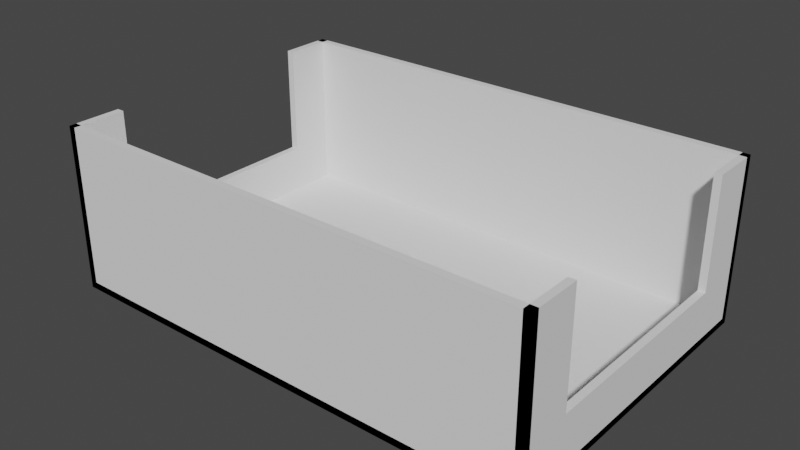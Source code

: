 # Source: tray-branded.blend  (saved by Blender 2.83.19; exported with 4.5.12 LTS)
import bpy
from mathutils import Matrix  # noqa: F401  (used for matrix-valued properties, if any)

bpy.ops.wm.read_factory_settings(use_empty=True)
scene = bpy.context.scene
scene.name = 'Scene'

# ---- collections
col_collection = bpy.data.collections.new('Collection'); scene.collection.children.link(col_collection)

# ---- world
world_world = bpy.data.worlds.new('World'); scene.world = world_world
world_world.use_nodes = True; world_world.node_tree.nodes.clear()
_N = world_world.node_tree.nodes; _L = world_world.node_tree.links
n0 = _N.new('ShaderNodeOutputWorld'); n0.name = 'World Output'; n0.location = (300, 300)
n1 = _N.new('ShaderNodeBackground'); n1.name = 'Background'; n1.location = (10, 300)
n1.inputs[0].default_value = (0.05088, 0.05088, 0.05088, 1.0)
_L.new(n1.outputs[0], n0.inputs[0])
n0.is_active_output = True
world_world.color = (0.05088, 0.05088, 0.05088)
world_world.use_sun_shadow = False
world_world.sun_shadow_jitter_overblur = 0.0

# ---- meshes
me_cylinder_010 = bpy.data.meshes.new('Cylinder.010')
me_cylinder_010.from_pydata([(0.0, 1000.0, -1000.0), (0.0, 1000.0, 1000.0), (195.1, 980.8, -1000.0), (195.1, 980.8, 1000.0), (382.7, 923.9, -1000.0), (382.7, 923.9, 1000.0), (555.6, 831.5, -1000.0), (555.6, 831.5, 1000.0), (707.1, 707.1, -1000.0), (707.1, 707.1, 1000.0), (831.5, 555.6, -1000.0), (831.5, 555.6, 1000.0), (923.9, 382.7, -1000.0), (923.9, 382.7, 1000.0), (980.8, 195.1, -1000.0), (980.8, 195.1, 1000.0), (1000.0, 7.55e-05, -1000.0), (1000.0, 7.55e-05, 1000.0), (980.8, -195.1, -1000.0), (980.8, -195.1, 1000.0), (923.9, -382.7, -1000.0), (923.9, -382.7, 1000.0), (831.5, -555.6, -1000.0), (831.5, -555.6, 1000.0), (707.1, -707.1, -1000.0), (707.1, -707.1, 1000.0), (555.6, -831.5, -1000.0), (555.6, -831.5, 1000.0), (382.7, -923.9, -1000.0), (382.7, -923.9, 1000.0), (195.1, -980.8, -1000.0), (195.1, -980.8, 1000.0), (-0.0003258, -1000.0, -1000.0), (-0.0003258, -1000.0, 1000.0), (-195.1, -980.8, -1000.0), (-195.1, -980.8, 1000.0), (-382.7, -923.9, -1000.0), (-382.7, -923.9, 1000.0), (-555.6, -831.5, -1000.0), (-555.6, -831.5, 1000.0), (-707.1, -707.1, -1000.0), (-707.1, -707.1, 1000.0), (-831.5, -555.6, -1000.0), (-831.5, -555.6, 1000.0), (-923.9, -382.7, -1000.0), (-923.9, -382.7, 1000.0), (-980.8, -195.1, -1000.0), (-980.8, -195.1, 1000.0), (-1000.0, 0.0009656, -1000.0), (-1000.0, 0.0009656, 1000.0), (-980.8, 195.1, -1000.0), (-980.8, 195.1, 1000.0), (-923.9, 382.7, -1000.0), (-923.9, 382.7, 1000.0), (-831.5, 555.6, -1000.0), (-831.5, 555.6, 1000.0), (-707.1, 707.1, -1000.0), (-707.1, 707.1, 1000.0), (-555.6, 831.5, -1000.0), (-555.6, 831.5, 1000.0), (-382.7, 923.9, -1000.0), (-382.7, 923.9, 1000.0), (-195.1, 980.8, -1000.0), (-195.1, 980.8, 1000.0), (-7840.0, -6120.0, -5000.0), (-7840.0, -6120.0, 8.5e+04), (-7840.0, 1.168e+04, -5000.0), (-7840.0, 1.168e+04, 8.5e+04), (-7440.0, -6120.0, -5000.0), (-7440.0, -6120.0, 8.5e+04), (-7440.0, 1.168e+04, -5000.0), (-7440.0, 1.168e+04, 8.5e+04), (-7840.0, -6120.0, -5000.0), (-7840.0, -6120.0, -1000.0), (-7840.0, 1.168e+04, -5000.0), (-7840.0, 1.168e+04, -1000.0), (1.896e+04, -6120.0, -5000.0), (1.896e+04, -6120.0, -1000.0), (1.896e+04, 1.168e+04, -5000.0), (1.896e+04, 1.168e+04, -1000.0), (-7840.0, -6120.0, -5000.0), (-7840.0, -6120.0, 8.5e+04), (-7840.0, -5720.0, -5000.0), (-7840.0, -5720.0, 8.5e+04), (1.896e+04, -6120.0, -5000.0), (1.896e+04, -6120.0, 8.5e+04), (1.896e+04, -5720.0, -5000.0), (1.896e+04, -5720.0, 8.5e+04), (-7840.0, 1.128e+04, -5000.0), (-7840.0, 1.128e+04, 8.5e+04), (-7840.0, 1.168e+04, -5000.0), (-7840.0, 1.168e+04, 8.5e+04), (1.896e+04, 1.128e+04, -5000.0), (1.896e+04, 1.128e+04, 8.5e+04), (1.896e+04, 1.168e+04, -5000.0), (1.896e+04, 1.168e+04, 8.5e+04), (1.856e+04, -6120.0, -5000.0), (1.856e+04, -6120.0, 8.5e+04), (1.856e+04, 1.168e+04, -5000.0), (1.856e+04, 1.168e+04, 8.5e+04), (1.896e+04, -6120.0, -5000.0), (1.896e+04, -6120.0, 8.5e+04), (1.896e+04, 1.168e+04, -5000.0), (1.896e+04, 1.168e+04, 8.5e+04), (1.896e+04, -3220.0, 8.5e+04), (1.856e+04, -3220.0, 8.5e+04), (1.896e+04, -3220.0, 2.5e+04), (1.856e+04, -3220.0, 2.5e+04), (-7440.0, -3220.0, 2.5e+04), (-7840.0, -3220.0, 2.5e+04), (1.896e+04, 8780.0, 8.5e+04), (1.856e+04, 8780.0, 8.5e+04), (1.896e+04, 8780.0, 2.5e+04), (1.856e+04, 8780.0, 2.5e+04), (-7840.0, 8780.0, 8.5e+04), (-7440.0, 8780.0, 8.5e+04), (-7440.0, 8780.0, 2.5e+04), (-7840.0, 8780.0, 2.5e+04), (-7840.0, -3220.0, 8.5e+04), (-7440.0, -3220.0, 8.5e+04), (5560.0, 3780.0, -1000.0), (5560.0, 3780.0, 1000.0), (5755.0, 3761.0, -1000.0), (5755.0, 3761.0, 1000.0), (5943.0, 3704.0, -1000.0), (5943.0, 3704.0, 1000.0), (6116.0, 3611.0, -1000.0), (6116.0, 3611.0, 1000.0), (6267.0, 3487.0, -1000.0), (6267.0, 3487.0, 1000.0), (6391.0, 3336.0, -1000.0), (6391.0, 3336.0, 1000.0), (6484.0, 3163.0, -1000.0), (6484.0, 3163.0, 1000.0), (6541.0, 2975.0, -1000.0), (6541.0, 2975.0, 1000.0), (6560.0, 2780.0, -1000.0), (6560.0, 2780.0, 1000.0), (6541.0, 2585.0, -1000.0), (6541.0, 2585.0, 1000.0), (6484.0, 2397.0, -1000.0), (6484.0, 2397.0, 1000.0), (6391.0, 2224.0, -1000.0), (6391.0, 2224.0, 1000.0), (6267.0, 2073.0, -1000.0), (6267.0, 2073.0, 1000.0), (6116.0, 1949.0, -1000.0), (6116.0, 1949.0, 1000.0), (5943.0, 1856.0, -1000.0), (5943.0, 1856.0, 1000.0), (5755.0, 1799.0, -1000.0), (5755.0, 1799.0, 1000.0), (5560.0, 1780.0, -1000.0), (5560.0, 1780.0, 1000.0), (5365.0, 1799.0, -1000.0), (5365.0, 1799.0, 1000.0), (5177.0, 1856.0, -1000.0), (5177.0, 1856.0, 1000.0), (5004.0, 1949.0, -1000.0), (5004.0, 1949.0, 1000.0), (4853.0, 2073.0, -1000.0), (4853.0, 2073.0, 1000.0), (4729.0, 2224.0, -1000.0), (4729.0, 2224.0, 1000.0), (4636.0, 2397.0, -1000.0), (4636.0, 2397.0, 1000.0), (4579.0, 2585.0, -1000.0), (4579.0, 2585.0, 1000.0), (4560.0, 2780.0, -1000.0), (4560.0, 2780.0, 1000.0), (4579.0, 2975.0, -1000.0), (4579.0, 2975.0, 1000.0), (4636.0, 3163.0, -1000.0), (4636.0, 3163.0, 1000.0), (4729.0, 3336.0, -1000.0), (4729.0, 3336.0, 1000.0), (4853.0, 3487.0, -1000.0), (4853.0, 3487.0, 1000.0), (5004.0, 3611.0, -1000.0), (5004.0, 3611.0, 1000.0), (5177.0, 3704.0, -1000.0), (5177.0, 3704.0, 1000.0), (5365.0, 3761.0, -1000.0), (5365.0, 3761.0, 1000.0), (5560.0, 6560.0, -1000.0), (5560.0, 6560.0, 1000.0), (5755.0, 6541.0, -1000.0), (5755.0, 6541.0, 1000.0), (5943.0, 6484.0, -1000.0), (5943.0, 6484.0, 1000.0), (6116.0, 6391.0, -1000.0), (6116.0, 6391.0, 1000.0), (6267.0, 6267.0, -1000.0), (6267.0, 6267.0, 1000.0), (6391.0, 6116.0, -1000.0), (6391.0, 6116.0, 1000.0), (6484.0, 5943.0, -1000.0), (6484.0, 5943.0, 1000.0), (6541.0, 5755.0, -1000.0), (6541.0, 5755.0, 1000.0), (6560.0, 5560.0, -1000.0), (6560.0, 5560.0, 1000.0), (6541.0, 5365.0, -1000.0), (6541.0, 5365.0, 1000.0), (6484.0, 5177.0, -1000.0), (6484.0, 5177.0, 1000.0), (6391.0, 5004.0, -1000.0), (6391.0, 5004.0, 1000.0), (6267.0, 4853.0, -1000.0), (6267.0, 4853.0, 1000.0), (6116.0, 4729.0, -1000.0), (6116.0, 4729.0, 1000.0), (5943.0, 4636.0, -1000.0), (5943.0, 4636.0, 1000.0), (5755.0, 4579.0, -1000.0), (5755.0, 4579.0, 1000.0), (5560.0, 4560.0, -1000.0), (5560.0, 4560.0, 1000.0), (5365.0, 4579.0, -1000.0), (5365.0, 4579.0, 1000.0), (5177.0, 4636.0, -1000.0), (5177.0, 4636.0, 1000.0), (5004.0, 4729.0, -1000.0), (5004.0, 4729.0, 1000.0), (4853.0, 4853.0, -1000.0), (4853.0, 4853.0, 1000.0), (4729.0, 5004.0, -1000.0), (4729.0, 5004.0, 1000.0), (4636.0, 5177.0, -1000.0), (4636.0, 5177.0, 1000.0), (4579.0, 5365.0, -1000.0), (4579.0, 5365.0, 1000.0), (4560.0, 5560.0, -1000.0), (4560.0, 5560.0, 1000.0), (4579.0, 5755.0, -1000.0), (4579.0, 5755.0, 1000.0), (4636.0, 5943.0, -1000.0), (4636.0, 5943.0, 1000.0), (4729.0, 6116.0, -1000.0), (4729.0, 6116.0, 1000.0), (4853.0, 6267.0, -1000.0), (4853.0, 6267.0, 1000.0), (5004.0, 6391.0, -1000.0), (5004.0, 6391.0, 1000.0), (5177.0, 6484.0, -1000.0), (5177.0, 6484.0, 1000.0), (5365.0, 6541.0, -1000.0), (5365.0, 6541.0, 1000.0), (5560.0, 1000.0, -1000.0), (5560.0, 1000.0, 1000.0), (5755.0, 980.8, -1000.0), (5755.0, 980.8, 1000.0), (5943.0, 923.9, -1000.0), (5943.0, 923.9, 1000.0), (6116.0, 831.5, -1000.0), (6116.0, 831.5, 1000.0), (6267.0, 707.1, -1000.0), (6267.0, 707.1, 1000.0), (6391.0, 555.6, -1000.0), (6391.0, 555.6, 1000.0), (6484.0, 382.7, -1000.0), (6484.0, 382.7, 1000.0), (6541.0, 195.1, -1000.0), (6541.0, 195.1, 1000.0), (6560.0, 7.55e-05, -1000.0), (6560.0, 7.55e-05, 1000.0), (6541.0, -195.1, -1000.0), (6541.0, -195.1, 1000.0), (6484.0, -382.7, -1000.0), (6484.0, -382.7, 1000.0), (6391.0, -555.6, -1000.0), (6391.0, -555.6, 1000.0), (6267.0, -707.1, -1000.0), (6267.0, -707.1, 1000.0), (6116.0, -831.5, -1000.0), (6116.0, -831.5, 1000.0), (5943.0, -923.9, -1000.0), (5943.0, -923.9, 1000.0), (5755.0, -980.8, -1000.0), (5755.0, -980.8, 1000.0), (5560.0, -1000.0, -1000.0), (5560.0, -1000.0, 1000.0), (5365.0, -980.8, -1000.0), (5365.0, -980.8, 1000.0), (5177.0, -923.9, -1000.0), (5177.0, -923.9, 1000.0), (5004.0, -831.5, -1000.0), (5004.0, -831.5, 1000.0), (4853.0, -707.1, -1000.0), (4853.0, -707.1, 1000.0), (4729.0, -555.6, -1000.0), (4729.0, -555.6, 1000.0), (4636.0, -382.7, -1000.0), (4636.0, -382.7, 1000.0), (4579.0, -195.1, -1000.0), (4579.0, -195.1, 1000.0), (4560.0, 0.0009656, -1000.0), (4560.0, 0.0009656, 1000.0), (4579.0, 195.1, -1000.0), (4579.0, 195.1, 1000.0), (4636.0, 382.7, -1000.0), (4636.0, 382.7, 1000.0), (4729.0, 555.6, -1000.0), (4729.0, 555.6, 1000.0), (4853.0, 707.1, -1000.0), (4853.0, 707.1, 1000.0), (5004.0, 831.5, -1000.0), (5004.0, 831.5, 1000.0), (5177.0, 923.9, -1000.0), (5177.0, 923.9, 1000.0), (5365.0, 980.8, -1000.0), (5365.0, 980.8, 1000.0), (8340.0, 1000.0, -1000.0), (8340.0, 1000.0, 1000.0), (8535.0, 980.8, -1000.0), (8535.0, 980.8, 1000.0), (8723.0, 923.9, -1000.0), (8723.0, 923.9, 1000.0), (8896.0, 831.5, -1000.0), (8896.0, 831.5, 1000.0), (9047.0, 707.1, -1000.0), (9047.0, 707.1, 1000.0), (9171.0, 555.6, -1000.0), (9171.0, 555.6, 1000.0), (9264.0, 382.7, -1000.0), (9264.0, 382.7, 1000.0), (9321.0, 195.1, -1000.0), (9321.0, 195.1, 1000.0), (9340.0, 7.55e-05, -1000.0), (9340.0, 7.55e-05, 1000.0), (9321.0, -195.1, -1000.0), (9321.0, -195.1, 1000.0), (9264.0, -382.7, -1000.0), (9264.0, -382.7, 1000.0), (9171.0, -555.6, -1000.0), (9171.0, -555.6, 1000.0), (9047.0, -707.1, -1000.0), (9047.0, -707.1, 1000.0), (8896.0, -831.5, -1000.0), (8896.0, -831.5, 1000.0), (8723.0, -923.9, -1000.0), (8723.0, -923.9, 1000.0), (8535.0, -980.8, -1000.0), (8535.0, -980.8, 1000.0), (8340.0, -1000.0, -1000.0), (8340.0, -1000.0, 1000.0), (8145.0, -980.8, -1000.0), (8145.0, -980.8, 1000.0), (7957.0, -923.9, -1000.0), (7957.0, -923.9, 1000.0), (7784.0, -831.5, -1000.0), (7784.0, -831.5, 1000.0), (7633.0, -707.1, -1000.0), (7633.0, -707.1, 1000.0), (7509.0, -555.6, -1000.0), (7509.0, -555.6, 1000.0), (7416.0, -382.7, -1000.0), (7416.0, -382.7, 1000.0), (7359.0, -195.1, -1000.0), (7359.0, -195.1, 1000.0), (7340.0, 0.0009656, -1000.0), (7340.0, 0.0009656, 1000.0), (7359.0, 195.1, -1000.0), (7359.0, 195.1, 1000.0), (7416.0, 382.7, -1000.0), (7416.0, 382.7, 1000.0), (7509.0, 555.6, -1000.0), (7509.0, 555.6, 1000.0), (7633.0, 707.1, -1000.0), (7633.0, 707.1, 1000.0), (7784.0, 831.5, -1000.0), (7784.0, 831.5, 1000.0), (7957.0, 923.9, -1000.0), (7957.0, 923.9, 1000.0), (8145.0, 980.8, -1000.0), (8145.0, 980.8, 1000.0), (1.112e+04, 1000.0, -1000.0), (1.112e+04, 1000.0, 1000.0), (1.132e+04, 980.8, -1000.0), (1.132e+04, 980.8, 1000.0), (1.15e+04, 923.9, -1000.0), (1.15e+04, 923.9, 1000.0), (1.168e+04, 831.5, -1000.0), (1.168e+04, 831.5, 1000.0), (1.183e+04, 707.1, -1000.0), (1.183e+04, 707.1, 1000.0), (1.195e+04, 555.6, -1000.0), (1.195e+04, 555.6, 1000.0), (1.204e+04, 382.7, -1000.0), (1.204e+04, 382.7, 1000.0), (1.21e+04, 195.1, -1000.0), (1.21e+04, 195.1, 1000.0), (1.212e+04, 7.55e-05, -1000.0), (1.212e+04, 7.55e-05, 1000.0), (1.21e+04, -195.1, -1000.0), (1.21e+04, -195.1, 1000.0), (1.204e+04, -382.7, -1000.0), (1.204e+04, -382.7, 1000.0), (1.195e+04, -555.6, -1000.0), (1.195e+04, -555.6, 1000.0), (1.183e+04, -707.1, -1000.0), (1.183e+04, -707.1, 1000.0), (1.168e+04, -831.5, -1000.0), (1.168e+04, -831.5, 1000.0), (1.15e+04, -923.9, -1000.0), (1.15e+04, -923.9, 1000.0), (1.132e+04, -980.8, -1000.0), (1.132e+04, -980.8, 1000.0), (1.112e+04, -1000.0, -1000.0), (1.112e+04, -1000.0, 1000.0), (1.092e+04, -980.8, -1000.0), (1.092e+04, -980.8, 1000.0), (1.074e+04, -923.9, -1000.0), (1.074e+04, -923.9, 1000.0), (1.056e+04, -831.5, -1000.0), (1.056e+04, -831.5, 1000.0), (1.041e+04, -707.1, -1000.0), (1.041e+04, -707.1, 1000.0), (1.029e+04, -555.6, -1000.0), (1.029e+04, -555.6, 1000.0), (1.02e+04, -382.7, -1000.0), (1.02e+04, -382.7, 1000.0), (1.014e+04, -195.1, -1000.0), (1.014e+04, -195.1, 1000.0), (1.012e+04, 0.0009656, -1000.0), (1.012e+04, 0.0009656, 1000.0), (1.014e+04, 195.1, -1000.0), (1.014e+04, 195.1, 1000.0), (1.02e+04, 382.7, -1000.0), (1.02e+04, 382.7, 1000.0), (1.029e+04, 555.6, -1000.0), (1.029e+04, 555.6, 1000.0), (1.041e+04, 707.1, -1000.0), (1.041e+04, 707.1, 1000.0), (1.056e+04, 831.5, -1000.0), (1.056e+04, 831.5, 1000.0), (1.074e+04, 923.9, -1000.0), (1.074e+04, 923.9, 1000.0), (1.092e+04, 980.8, -1000.0), (1.092e+04, 980.8, 1000.0), (1.112e+04, 3780.0, -1000.0), (1.112e+04, 3780.0, 1000.0), (1.132e+04, 3761.0, -1000.0), (1.132e+04, 3761.0, 1000.0), (1.15e+04, 3704.0, -1000.0), (1.15e+04, 3704.0, 1000.0), (1.168e+04, 3611.0, -1000.0), (1.168e+04, 3611.0, 1000.0), (1.183e+04, 3487.0, -1000.0), (1.183e+04, 3487.0, 1000.0), (1.195e+04, 3336.0, -1000.0), (1.195e+04, 3336.0, 1000.0), (1.204e+04, 3163.0, -1000.0), (1.204e+04, 3163.0, 1000.0), (1.21e+04, 2975.0, -1000.0), (1.21e+04, 2975.0, 1000.0), (1.212e+04, 2780.0, -1000.0), (1.212e+04, 2780.0, 1000.0), (1.21e+04, 2585.0, -1000.0), (1.21e+04, 2585.0, 1000.0), (1.204e+04, 2397.0, -1000.0), (1.204e+04, 2397.0, 1000.0), (1.195e+04, 2224.0, -1000.0), (1.195e+04, 2224.0, 1000.0), (1.183e+04, 2073.0, -1000.0), (1.183e+04, 2073.0, 1000.0), (1.168e+04, 1949.0, -1000.0), (1.168e+04, 1949.0, 1000.0), (1.15e+04, 1856.0, -1000.0), (1.15e+04, 1856.0, 1000.0), (1.132e+04, 1799.0, -1000.0), (1.132e+04, 1799.0, 1000.0), (1.112e+04, 1780.0, -1000.0), (1.112e+04, 1780.0, 1000.0), (1.092e+04, 1799.0, -1000.0), (1.092e+04, 1799.0, 1000.0), (1.074e+04, 1856.0, -1000.0), (1.074e+04, 1856.0, 1000.0), (1.056e+04, 1949.0, -1000.0), (1.056e+04, 1949.0, 1000.0), (1.041e+04, 2073.0, -1000.0), (1.041e+04, 2073.0, 1000.0), (1.029e+04, 2224.0, -1000.0), (1.029e+04, 2224.0, 1000.0), (1.02e+04, 2397.0, -1000.0), (1.02e+04, 2397.0, 1000.0), (1.014e+04, 2585.0, -1000.0), (1.014e+04, 2585.0, 1000.0), (1.012e+04, 2780.0, -1000.0), (1.012e+04, 2780.0, 1000.0), (1.014e+04, 2975.0, -1000.0), (1.014e+04, 2975.0, 1000.0), (1.02e+04, 3163.0, -1000.0), (1.02e+04, 3163.0, 1000.0), (1.029e+04, 3336.0, -1000.0), (1.029e+04, 3336.0, 1000.0), (1.041e+04, 3487.0, -1000.0), (1.041e+04, 3487.0, 1000.0), (1.056e+04, 3611.0, -1000.0), (1.056e+04, 3611.0, 1000.0), (1.074e+04, 3704.0, -1000.0), (1.074e+04, 3704.0, 1000.0), (1.092e+04, 3761.0, -1000.0), (1.092e+04, 3761.0, 1000.0), (1.112e+04, 6560.0, -1000.0), (1.112e+04, 6560.0, 1000.0), (1.132e+04, 6541.0, -1000.0), (1.132e+04, 6541.0, 1000.0), (1.15e+04, 6484.0, -1000.0), (1.15e+04, 6484.0, 1000.0), (1.168e+04, 6391.0, -1000.0), (1.168e+04, 6391.0, 1000.0), (1.183e+04, 6267.0, -1000.0), (1.183e+04, 6267.0, 1000.0), (1.195e+04, 6116.0, -1000.0), (1.195e+04, 6116.0, 1000.0), (1.204e+04, 5943.0, -1000.0), (1.204e+04, 5943.0, 1000.0), (1.21e+04, 5755.0, -1000.0), (1.21e+04, 5755.0, 1000.0), (1.212e+04, 5560.0, -1000.0), (1.212e+04, 5560.0, 1000.0), (1.21e+04, 5365.0, -1000.0), (1.21e+04, 5365.0, 1000.0), (1.204e+04, 5177.0, -1000.0), (1.204e+04, 5177.0, 1000.0), (1.195e+04, 5004.0, -1000.0), (1.195e+04, 5004.0, 1000.0), (1.183e+04, 4853.0, -1000.0), (1.183e+04, 4853.0, 1000.0), (1.168e+04, 4729.0, -1000.0), (1.168e+04, 4729.0, 1000.0), (1.15e+04, 4636.0, -1000.0), (1.15e+04, 4636.0, 1000.0), (1.132e+04, 4579.0, -1000.0), (1.132e+04, 4579.0, 1000.0), (1.112e+04, 4560.0, -1000.0), (1.112e+04, 4560.0, 1000.0), (1.092e+04, 4579.0, -1000.0), (1.092e+04, 4579.0, 1000.0), (1.074e+04, 4636.0, -1000.0), (1.074e+04, 4636.0, 1000.0), (1.056e+04, 4729.0, -1000.0), (1.056e+04, 4729.0, 1000.0), (1.041e+04, 4853.0, -1000.0), (1.041e+04, 4853.0, 1000.0), (1.029e+04, 5004.0, -1000.0), (1.029e+04, 5004.0, 1000.0), (1.02e+04, 5177.0, -1000.0), (1.02e+04, 5177.0, 1000.0), (1.014e+04, 5365.0, -1000.0), (1.014e+04, 5365.0, 1000.0), (1.012e+04, 5560.0, -1000.0), (1.012e+04, 5560.0, 1000.0), (1.014e+04, 5755.0, -1000.0), (1.014e+04, 5755.0, 1000.0), (1.02e+04, 5943.0, -1000.0), (1.02e+04, 5943.0, 1000.0), (1.029e+04, 6116.0, -1000.0), (1.029e+04, 6116.0, 1000.0), (1.041e+04, 6267.0, -1000.0), (1.041e+04, 6267.0, 1000.0), (1.056e+04, 6391.0, -1000.0), (1.056e+04, 6391.0, 1000.0), (1.074e+04, 6484.0, -1000.0), (1.074e+04, 6484.0, 1000.0), (1.092e+04, 6541.0, -1000.0), (1.092e+04, 6541.0, 1000.0), (2780.0, 6560.0, -1000.0), (2780.0, 6560.0, 1000.0), (2975.0, 6541.0, -1000.0), (2975.0, 6541.0, 1000.0), (3163.0, 6484.0, -1000.0), (3163.0, 6484.0, 1000.0), (3336.0, 6391.0, -1000.0), (3336.0, 6391.0, 1000.0), (3487.0, 6267.0, -1000.0), (3487.0, 6267.0, 1000.0), (3611.0, 6116.0, -1000.0), (3611.0, 6116.0, 1000.0), (3704.0, 5943.0, -1000.0), (3704.0, 5943.0, 1000.0), (3761.0, 5755.0, -1000.0), (3761.0, 5755.0, 1000.0), (3780.0, 5560.0, -1000.0), (3780.0, 5560.0, 1000.0), (3761.0, 5365.0, -1000.0), (3761.0, 5365.0, 1000.0), (3704.0, 5177.0, -1000.0), (3704.0, 5177.0, 1000.0), (3611.0, 5004.0, -1000.0), (3611.0, 5004.0, 1000.0), (3487.0, 4853.0, -1000.0), (3487.0, 4853.0, 1000.0), (3336.0, 4729.0, -1000.0), (3336.0, 4729.0, 1000.0), (3163.0, 4636.0, -1000.0), (3163.0, 4636.0, 1000.0), (2975.0, 4579.0, -1000.0), (2975.0, 4579.0, 1000.0), (2780.0, 4560.0, -1000.0), (2780.0, 4560.0, 1000.0), (2585.0, 4579.0, -1000.0), (2585.0, 4579.0, 1000.0), (2397.0, 4636.0, -1000.0), (2397.0, 4636.0, 1000.0), (2224.0, 4729.0, -1000.0), (2224.0, 4729.0, 1000.0), (2073.0, 4853.0, -1000.0), (2073.0, 4853.0, 1000.0), (1949.0, 5004.0, -1000.0), (1949.0, 5004.0, 1000.0), (1856.0, 5177.0, -1000.0), (1856.0, 5177.0, 1000.0), (1799.0, 5365.0, -1000.0), (1799.0, 5365.0, 1000.0), (1780.0, 5560.0, -1000.0), (1780.0, 5560.0, 1000.0), (1799.0, 5755.0, -1000.0), (1799.0, 5755.0, 1000.0), (1856.0, 5943.0, -1000.0), (1856.0, 5943.0, 1000.0), (1949.0, 6116.0, -1000.0), (1949.0, 6116.0, 1000.0), (2073.0, 6267.0, -1000.0), (2073.0, 6267.0, 1000.0), (2224.0, 6391.0, -1000.0), (2224.0, 6391.0, 1000.0), (2397.0, 6484.0, -1000.0), (2397.0, 6484.0, 1000.0), (2585.0, 6541.0, -1000.0), (2585.0, 6541.0, 1000.0), (0.0, 6560.0, -1000.0), (0.0, 6560.0, 1000.0), (195.1, 6541.0, -1000.0), (195.1, 6541.0, 1000.0), (382.7, 6484.0, -1000.0), (382.7, 6484.0, 1000.0), (555.6, 6391.0, -1000.0), (555.6, 6391.0, 1000.0), (707.1, 6267.0, -1000.0), (707.1, 6267.0, 1000.0), (831.5, 6116.0, -1000.0), (831.5, 6116.0, 1000.0), (923.9, 5943.0, -1000.0), (923.9, 5943.0, 1000.0), (980.8, 5755.0, -1000.0), (980.8, 5755.0, 1000.0), (1000.0, 5560.0, -1000.0), (1000.0, 5560.0, 1000.0), (980.8, 5365.0, -1000.0), (980.8, 5365.0, 1000.0), (923.9, 5177.0, -1000.0), (923.9, 5177.0, 1000.0), (831.5, 5004.0, -1000.0), (831.5, 5004.0, 1000.0), (707.1, 4853.0, -1000.0), (707.1, 4853.0, 1000.0), (555.6, 4729.0, -1000.0), (555.6, 4729.0, 1000.0), (382.7, 4636.0, -1000.0), (382.7, 4636.0, 1000.0), (195.1, 4579.0, -1000.0), (195.1, 4579.0, 1000.0), (-0.0003258, 4560.0, -1000.0), (-0.0003258, 4560.0, 1000.0), (-195.1, 4579.0, -1000.0), (-195.1, 4579.0, 1000.0), (-382.7, 4636.0, -1000.0), (-382.7, 4636.0, 1000.0), (-555.6, 4729.0, -1000.0), (-555.6, 4729.0, 1000.0), (-707.1, 4853.0, -1000.0), (-707.1, 4853.0, 1000.0), (-831.5, 5004.0, -1000.0), (-831.5, 5004.0, 1000.0), (-923.9, 5177.0, -1000.0), (-923.9, 5177.0, 1000.0), (-980.8, 5365.0, -1000.0), (-980.8, 5365.0, 1000.0), (-1000.0, 5560.0, -1000.0), (-1000.0, 5560.0, 1000.0), (-980.8, 5755.0, -1000.0), (-980.8, 5755.0, 1000.0), (-923.9, 5943.0, -1000.0), (-923.9, 5943.0, 1000.0), (-831.5, 6116.0, -1000.0), (-831.5, 6116.0, 1000.0), (-707.1, 6267.0, -1000.0), (-707.1, 6267.0, 1000.0), (-555.6, 6391.0, -1000.0), (-555.6, 6391.0, 1000.0), (-382.7, 6484.0, -1000.0), (-382.7, 6484.0, 1000.0), (-195.1, 6541.0, -1000.0), (-195.1, 6541.0, 1000.0), (0.0, 3780.0, -1000.0), (0.0, 3780.0, 1000.0), (195.1, 3761.0, -1000.0), (195.1, 3761.0, 1000.0), (382.7, 3704.0, -1000.0), (382.7, 3704.0, 1000.0), (555.6, 3611.0, -1000.0), (555.6, 3611.0, 1000.0), (707.1, 3487.0, -1000.0), (707.1, 3487.0, 1000.0), (831.5, 3336.0, -1000.0), (831.5, 3336.0, 1000.0), (923.9, 3163.0, -1000.0), (923.9, 3163.0, 1000.0), (980.8, 2975.0, -1000.0), (980.8, 2975.0, 1000.0), (1000.0, 2780.0, -1000.0), (1000.0, 2780.0, 1000.0), (980.8, 2585.0, -1000.0), (980.8, 2585.0, 1000.0), (923.9, 2397.0, -1000.0), (923.9, 2397.0, 1000.0), (831.5, 2224.0, -1000.0), (831.5, 2224.0, 1000.0), (707.1, 2073.0, -1000.0), (707.1, 2073.0, 1000.0), (555.6, 1949.0, -1000.0), (555.6, 1949.0, 1000.0), (382.7, 1856.0, -1000.0), (382.7, 1856.0, 1000.0), (195.1, 1799.0, -1000.0), (195.1, 1799.0, 1000.0), (-0.0003258, 1780.0, -1000.0), (-0.0003258, 1780.0, 1000.0), (-195.1, 1799.0, -1000.0), (-195.1, 1799.0, 1000.0), (-382.7, 1856.0, -1000.0), (-382.7, 1856.0, 1000.0), (-555.6, 1949.0, -1000.0), (-555.6, 1949.0, 1000.0), (-707.1, 2073.0, -1000.0), (-707.1, 2073.0, 1000.0), (-831.5, 2224.0, -1000.0), (-831.5, 2224.0, 1000.0), (-923.9, 2397.0, -1000.0), (-923.9, 2397.0, 1000.0), (-980.8, 2585.0, -1000.0), (-980.8, 2585.0, 1000.0), (-1000.0, 2780.0, -1000.0), (-1000.0, 2780.0, 1000.0), (-980.8, 2975.0, -1000.0), (-980.8, 2975.0, 1000.0), (-923.9, 3163.0, -1000.0), (-923.9, 3163.0, 1000.0), (-831.5, 3336.0, -1000.0), (-831.5, 3336.0, 1000.0), (-707.1, 3487.0, -1000.0), (-707.1, 3487.0, 1000.0), (-555.6, 3611.0, -1000.0), (-555.6, 3611.0, 1000.0), (-382.7, 3704.0, -1000.0), (-382.7, 3704.0, 1000.0), (-195.1, 3761.0, -1000.0), (-195.1, 3761.0, 1000.0)], [], [(0, 1, 3, 2), (2, 3, 5, 4), (4, 5, 7, 6), (6, 7, 9, 8), (8, 9, 11, 10), (10, 11, 13, 12), (12, 13, 15, 14), (14, 15, 17, 16), (16, 17, 19, 18), (18, 19, 21, 20), (20, 21, 23, 22), (22, 23, 25, 24), (24, 25, 27, 26), (26, 27, 29, 28), (28, 29, 31, 30), (30, 31, 33, 32), (32, 33, 35, 34), (34, 35, 37, 36), (36, 37, 39, 38), (38, 39, 41, 40), (40, 41, 43, 42), (42, 43, 45, 44), (44, 45, 47, 46), (46, 47, 49, 48), (48, 49, 51, 50), (50, 51, 53, 52), (52, 53, 55, 54), (54, 55, 57, 56), (56, 57, 59, 58), (58, 59, 61, 60), (3, 1, 63, 61, 59, 57, 55, 53, 51, 49, 47, 45, 43, 41, 39, 37, 35, 33, 31, 29, 27, 25, 23, 21, 19, 17, 15, 13, 11, 9, 7, 5), (60, 61, 63, 62), (62, 63, 1, 0), (0, 2, 4, 6, 8, 10, 12, 14, 16, 18, 20, 22, 24, 26, 28, 30, 32, 34, 36, 38, 40, 42, 44, 46, 48, 50, 52, 54, 56, 58, 60, 62), (64, 65, 118, 109, 117, 114, 67, 66), (66, 67, 71, 70), (70, 71, 115, 116, 108, 119, 69, 68), (68, 69, 65, 64), (66, 70, 68, 64), (71, 67, 114, 115), (72, 73, 75, 74), (74, 75, 79, 78), (78, 79, 77, 76), (76, 77, 73, 72), (74, 78, 76, 72), (79, 75, 73, 77), (80, 81, 83, 82), (82, 83, 87, 86), (86, 87, 85, 84), (84, 85, 81, 80), (82, 86, 84, 80), (87, 83, 81, 85), (88, 89, 91, 90), (90, 91, 95, 94), (94, 95, 93, 92), (92, 93, 89, 88), (90, 94, 92, 88), (95, 91, 89, 93), (96, 97, 105, 107, 113, 111, 99, 98), (98, 99, 103, 102), (102, 103, 110, 112, 106, 104, 101, 100), (100, 101, 97, 96), (98, 102, 100, 96), (103, 99, 111, 110), (117, 116, 115, 114), (113, 112, 110, 111), (104, 105, 97, 101), (119, 118, 65, 69), (106, 107, 105, 104), (108, 109, 118, 119), (109, 108, 116, 117), (107, 106, 112, 113), (120, 121, 123, 122), (122, 123, 125, 124), (124, 125, 127, 126), (126, 127, 129, 128), (128, 129, 131, 130), (130, 131, 133, 132), (132, 133, 135, 134), (134, 135, 137, 136), (136, 137, 139, 138), (138, 139, 141, 140), (140, 141, 143, 142), (142, 143, 145, 144), (144, 145, 147, 146), (146, 147, 149, 148), (148, 149, 151, 150), (150, 151, 153, 152), (152, 153, 155, 154), (154, 155, 157, 156), (156, 157, 159, 158), (158, 159, 161, 160), (160, 161, 163, 162), (162, 163, 165, 164), (164, 165, 167, 166), (166, 167, 169, 168), (168, 169, 171, 170), (170, 171, 173, 172), (172, 173, 175, 174), (174, 175, 177, 176), (176, 177, 179, 178), (178, 179, 181, 180), (123, 121, 183, 181, 179, 177, 175, 173, 171, 169, 167, 165, 163, 161, 159, 157, 155, 153, 151, 149, 147, 145, 143, 141, 139, 137, 135, 133, 131, 129, 127, 125), (180, 181, 183, 182), (182, 183, 121, 120), (120, 122, 124, 126, 128, 130, 132, 134, 136, 138, 140, 142, 144, 146, 148, 150, 152, 154, 156, 158, 160, 162, 164, 166, 168, 170, 172, 174, 176, 178, 180, 182), (184, 185, 187, 186), (186, 187, 189, 188), (188, 189, 191, 190), (190, 191, 193, 192), (192, 193, 195, 194), (194, 195, 197, 196), (196, 197, 199, 198), (198, 199, 201, 200), (200, 201, 203, 202), (202, 203, 205, 204), (204, 205, 207, 206), (206, 207, 209, 208), (208, 209, 211, 210), (210, 211, 213, 212), (212, 213, 215, 214), (214, 215, 217, 216), (216, 217, 219, 218), (218, 219, 221, 220), (220, 221, 223, 222), (222, 223, 225, 224), (224, 225, 227, 226), (226, 227, 229, 228), (228, 229, 231, 230), (230, 231, 233, 232), (232, 233, 235, 234), (234, 235, 237, 236), (236, 237, 239, 238), (238, 239, 241, 240), (240, 241, 243, 242), (242, 243, 245, 244), (187, 185, 247, 245, 243, 241, 239, 237, 235, 233, 231, 229, 227, 225, 223, 221, 219, 217, 215, 213, 211, 209, 207, 205, 203, 201, 199, 197, 195, 193, 191, 189), (244, 245, 247, 246), (246, 247, 185, 184), (184, 186, 188, 190, 192, 194, 196, 198, 200, 202, 204, 206, 208, 210, 212, 214, 216, 218, 220, 222, 224, 226, 228, 230, 232, 234, 236, 238, 240, 242, 244, 246), (248, 249, 251, 250), (250, 251, 253, 252), (252, 253, 255, 254), (254, 255, 257, 256), (256, 257, 259, 258), (258, 259, 261, 260), (260, 261, 263, 262), (262, 263, 265, 264), (264, 265, 267, 266), (266, 267, 269, 268), (268, 269, 271, 270), (270, 271, 273, 272), (272, 273, 275, 274), (274, 275, 277, 276), (276, 277, 279, 278), (278, 279, 281, 280), (280, 281, 283, 282), (282, 283, 285, 284), (284, 285, 287, 286), (286, 287, 289, 288), (288, 289, 291, 290), (290, 291, 293, 292), (292, 293, 295, 294), (294, 295, 297, 296), (296, 297, 299, 298), (298, 299, 301, 300), (300, 301, 303, 302), (302, 303, 305, 304), (304, 305, 307, 306), (306, 307, 309, 308), (251, 249, 311, 309, 307, 305, 303, 301, 299, 297, 295, 293, 291, 289, 287, 285, 283, 281, 279, 277, 275, 273, 271, 269, 267, 265, 263, 261, 259, 257, 255, 253), (308, 309, 311, 310), (310, 311, 249, 248), (248, 250, 252, 254, 256, 258, 260, 262, 264, 266, 268, 270, 272, 274, 276, 278, 280, 282, 284, 286, 288, 290, 292, 294, 296, 298, 300, 302, 304, 306, 308, 310), (312, 313, 315, 314), (314, 315, 317, 316), (316, 317, 319, 318), (318, 319, 321, 320), (320, 321, 323, 322), (322, 323, 325, 324), (324, 325, 327, 326), (326, 327, 329, 328), (328, 329, 331, 330), (330, 331, 333, 332), (332, 333, 335, 334), (334, 335, 337, 336), (336, 337, 339, 338), (338, 339, 341, 340), (340, 341, 343, 342), (342, 343, 345, 344), (344, 345, 347, 346), (346, 347, 349, 348), (348, 349, 351, 350), (350, 351, 353, 352), (352, 353, 355, 354), (354, 355, 357, 356), (356, 357, 359, 358), (358, 359, 361, 360), (360, 361, 363, 362), (362, 363, 365, 364), (364, 365, 367, 366), (366, 367, 369, 368), (368, 369, 371, 370), (370, 371, 373, 372), (315, 313, 375, 373, 371, 369, 367, 365, 363, 361, 359, 357, 355, 353, 351, 349, 347, 345, 343, 341, 339, 337, 335, 333, 331, 329, 327, 325, 323, 321, 319, 317), (372, 373, 375, 374), (374, 375, 313, 312), (312, 314, 316, 318, 320, 322, 324, 326, 328, 330, 332, 334, 336, 338, 340, 342, 344, 346, 348, 350, 352, 354, 356, 358, 360, 362, 364, 366, 368, 370, 372, 374), (376, 377, 379, 378), (378, 379, 381, 380), (380, 381, 383, 382), (382, 383, 385, 384), (384, 385, 387, 386), (386, 387, 389, 388), (388, 389, 391, 390), (390, 391, 393, 392), (392, 393, 395, 394), (394, 395, 397, 396), (396, 397, 399, 398), (398, 399, 401, 400), (400, 401, 403, 402), (402, 403, 405, 404), (404, 405, 407, 406), (406, 407, 409, 408), (408, 409, 411, 410), (410, 411, 413, 412), (412, 413, 415, 414), (414, 415, 417, 416), (416, 417, 419, 418), (418, 419, 421, 420), (420, 421, 423, 422), (422, 423, 425, 424), (424, 425, 427, 426), (426, 427, 429, 428), (428, 429, 431, 430), (430, 431, 433, 432), (432, 433, 435, 434), (434, 435, 437, 436), (379, 377, 439, 437, 435, 433, 431, 429, 427, 425, 423, 421, 419, 417, 415, 413, 411, 409, 407, 405, 403, 401, 399, 397, 395, 393, 391, 389, 387, 385, 383, 381), (436, 437, 439, 438), (438, 439, 377, 376), (376, 378, 380, 382, 384, 386, 388, 390, 392, 394, 396, 398, 400, 402, 404, 406, 408, 410, 412, 414, 416, 418, 420, 422, 424, 426, 428, 430, 432, 434, 436, 438), (440, 441, 443, 442), (442, 443, 445, 444), (444, 445, 447, 446), (446, 447, 449, 448), (448, 449, 451, 450), (450, 451, 453, 452), (452, 453, 455, 454), (454, 455, 457, 456), (456, 457, 459, 458), (458, 459, 461, 460), (460, 461, 463, 462), (462, 463, 465, 464), (464, 465, 467, 466), (466, 467, 469, 468), (468, 469, 471, 470), (470, 471, 473, 472), (472, 473, 475, 474), (474, 475, 477, 476), (476, 477, 479, 478), (478, 479, 481, 480), (480, 481, 483, 482), (482, 483, 485, 484), (484, 485, 487, 486), (486, 487, 489, 488), (488, 489, 491, 490), (490, 491, 493, 492), (492, 493, 495, 494), (494, 495, 497, 496), (496, 497, 499, 498), (498, 499, 501, 500), (443, 441, 503, 501, 499, 497, 495, 493, 491, 489, 487, 485, 483, 481, 479, 477, 475, 473, 471, 469, 467, 465, 463, 461, 459, 457, 455, 453, 451, 449, 447, 445), (500, 501, 503, 502), (502, 503, 441, 440), (440, 442, 444, 446, 448, 450, 452, 454, 456, 458, 460, 462, 464, 466, 468, 470, 472, 474, 476, 478, 480, 482, 484, 486, 488, 490, 492, 494, 496, 498, 500, 502), (504, 505, 507, 506), (506, 507, 509, 508), (508, 509, 511, 510), (510, 511, 513, 512), (512, 513, 515, 514), (514, 515, 517, 516), (516, 517, 519, 518), (518, 519, 521, 520), (520, 521, 523, 522), (522, 523, 525, 524), (524, 525, 527, 526), (526, 527, 529, 528), (528, 529, 531, 530), (530, 531, 533, 532), (532, 533, 535, 534), (534, 535, 537, 536), (536, 537, 539, 538), (538, 539, 541, 540), (540, 541, 543, 542), (542, 543, 545, 544), (544, 545, 547, 546), (546, 547, 549, 548), (548, 549, 551, 550), (550, 551, 553, 552), (552, 553, 555, 554), (554, 555, 557, 556), (556, 557, 559, 558), (558, 559, 561, 560), (560, 561, 563, 562), (562, 563, 565, 564), (507, 505, 567, 565, 563, 561, 559, 557, 555, 553, 551, 549, 547, 545, 543, 541, 539, 537, 535, 533, 531, 529, 527, 525, 523, 521, 519, 517, 515, 513, 511, 509), (564, 565, 567, 566), (566, 567, 505, 504), (504, 506, 508, 510, 512, 514, 516, 518, 520, 522, 524, 526, 528, 530, 532, 534, 536, 538, 540, 542, 544, 546, 548, 550, 552, 554, 556, 558, 560, 562, 564, 566), (568, 569, 571, 570), (570, 571, 573, 572), (572, 573, 575, 574), (574, 575, 577, 576), (576, 577, 579, 578), (578, 579, 581, 580), (580, 581, 583, 582), (582, 583, 585, 584), (584, 585, 587, 586), (586, 587, 589, 588), (588, 589, 591, 590), (590, 591, 593, 592), (592, 593, 595, 594), (594, 595, 597, 596), (596, 597, 599, 598), (598, 599, 601, 600), (600, 601, 603, 602), (602, 603, 605, 604), (604, 605, 607, 606), (606, 607, 609, 608), (608, 609, 611, 610), (610, 611, 613, 612), (612, 613, 615, 614), (614, 615, 617, 616), (616, 617, 619, 618), (618, 619, 621, 620), (620, 621, 623, 622), (622, 623, 625, 624), (624, 625, 627, 626), (626, 627, 629, 628), (571, 569, 631, 629, 627, 625, 623, 621, 619, 617, 615, 613, 611, 609, 607, 605, 603, 601, 599, 597, 595, 593, 591, 589, 587, 585, 583, 581, 579, 577, 575, 573), (628, 629, 631, 630), (630, 631, 569, 568), (568, 570, 572, 574, 576, 578, 580, 582, 584, 586, 588, 590, 592, 594, 596, 598, 600, 602, 604, 606, 608, 610, 612, 614, 616, 618, 620, 622, 624, 626, 628, 630), (632, 633, 635, 634), (634, 635, 637, 636), (636, 637, 639, 638), (638, 639, 641, 640), (640, 641, 643, 642), (642, 643, 645, 644), (644, 645, 647, 646), (646, 647, 649, 648), (648, 649, 651, 650), (650, 651, 653, 652), (652, 653, 655, 654), (654, 655, 657, 656), (656, 657, 659, 658), (658, 659, 661, 660), (660, 661, 663, 662), (662, 663, 665, 664), (664, 665, 667, 666), (666, 667, 669, 668), (668, 669, 671, 670), (670, 671, 673, 672), (672, 673, 675, 674), (674, 675, 677, 676), (676, 677, 679, 678), (678, 679, 681, 680), (680, 681, 683, 682), (682, 683, 685, 684), (684, 685, 687, 686), (686, 687, 689, 688), (688, 689, 691, 690), (690, 691, 693, 692), (635, 633, 695, 693, 691, 689, 687, 685, 683, 681, 679, 677, 675, 673, 671, 669, 667, 665, 663, 661, 659, 657, 655, 653, 651, 649, 647, 645, 643, 641, 639, 637), (692, 693, 695, 694), (694, 695, 633, 632), (632, 634, 636, 638, 640, 642, 644, 646, 648, 650, 652, 654, 656, 658, 660, 662, 664, 666, 668, 670, 672, 674, 676, 678, 680, 682, 684, 686, 688, 690, 692, 694), (696, 697, 699, 698), (698, 699, 701, 700), (700, 701, 703, 702), (702, 703, 705, 704), (704, 705, 707, 706), (706, 707, 709, 708), (708, 709, 711, 710), (710, 711, 713, 712), (712, 713, 715, 714), (714, 715, 717, 716), (716, 717, 719, 718), (718, 719, 721, 720), (720, 721, 723, 722), (722, 723, 725, 724), (724, 725, 727, 726), (726, 727, 729, 728), (728, 729, 731, 730), (730, 731, 733, 732), (732, 733, 735, 734), (734, 735, 737, 736), (736, 737, 739, 738), (738, 739, 741, 740), (740, 741, 743, 742), (742, 743, 745, 744), (744, 745, 747, 746), (746, 747, 749, 748), (748, 749, 751, 750), (750, 751, 753, 752), (752, 753, 755, 754), (754, 755, 757, 756), (699, 697, 759, 757, 755, 753, 751, 749, 747, 745, 743, 741, 739, 737, 735, 733, 731, 729, 727, 725, 723, 721, 719, 717, 715, 713, 711, 709, 707, 705, 703, 701), (756, 757, 759, 758), (758, 759, 697, 696), (696, 698, 700, 702, 704, 706, 708, 710, 712, 714, 716, 718, 720, 722, 724, 726, 728, 730, 732, 734, 736, 738, 740, 742, 744, 746, 748, 750, 752, 754, 756, 758)])
_uv = me_cylinder_010.uv_layers.new(name='UVMap')
_uv.uv.foreach_set('vector', [1.0, 0.5, 1.0, 1.0, 0.9688, 1.0, 0.9688, 0.5, 0.9688, 0.5, 0.9688, 1.0, 0.9375, 1.0, 0.9375, 0.5, 0.9375, 0.5, 0.9375, 1.0, 0.9062, 1.0, 0.9062, 0.5, 0.9062, 0.5, 0.9062, 1.0, 0.875, 1.0, 0.875, 0.5, 0.875, 0.5, 0.875, 1.0, 0.8438, 1.0, 0.8438, 0.5, 0.8438, 0.5, 0.8438, 1.0, 0.8125, 1.0, 0.8125, 0.5, 0.8125, 0.5, 0.8125, 1.0, 0.7812, 1.0, 0.7812, 0.5, 0.7812, 0.5, 0.7812, 1.0, 0.75, 1.0, 0.75, 0.5, 0.75, 0.5, 0.75, 1.0, 0.7188, 1.0, 0.7188, 0.5, 0.7188, 0.5, 0.7188, 1.0, 0.6875, 1.0, 0.6875, 0.5, 0.6875, 0.5, 0.6875, 1.0, 0.6562, 1.0, 0.6562, 0.5, 0.6562, 0.5, 0.6562, 1.0, 0.625, 1.0, 0.625, 0.5, 0.625, 0.5, 0.625, 1.0, 0.5938, 1.0, 0.5938, 0.5, 0.5938, 0.5, 0.5938, 1.0, 0.5625, 1.0, 0.5625, 0.5, 0.5625, 0.5, 0.5625, 1.0, 0.5312, 1.0, 0.5312, 0.5, 0.5312, 0.5, 0.5312, 1.0, 0.5, 1.0, 0.5, 0.5, 0.5, 0.5, 0.5, 1.0, 0.4688, 1.0, 0.4688, 0.5, 0.4688, 0.5, 0.4688, 1.0, 0.4375, 1.0, 0.4375, 0.5, 0.4375, 0.5, 0.4375, 1.0, 0.4062, 1.0, 0.4062, 0.5, 0.4062, 0.5, 0.4062, 1.0, 0.375, 1.0, 0.375, 0.5, 0.375, 0.5, 0.375, 1.0, 0.3438, 1.0, 0.3438, 0.5, 0.3438, 0.5, 0.3438, 1.0, 0.3125, 1.0, 0.3125, 0.5, 0.3125, 0.5, 0.3125, 1.0, 0.2812, 1.0, 0.2812, 0.5, 0.2812, 0.5, 0.2812, 1.0, 0.25, 1.0, 0.25, 0.5, 0.25, 0.5, 0.25, 1.0, 0.2188, 1.0, 0.2188, 0.5, 0.2188, 0.5, 0.2188, 1.0, 0.1875, 1.0, 0.1875, 0.5, 0.1875, 0.5, 0.1875, 1.0, 0.1562, 1.0, 0.1562, 0.5, 0.1562, 0.5, 0.1562, 1.0, 0.125, 1.0, 0.125, 0.5, 0.125, 0.5, 0.125, 1.0, 0.09375, 1.0, 0.09375, 0.5, 0.09375, 0.5, 0.09375, 1.0, 0.0625, 1.0, 0.0625, 0.5, 0.2968, 0.4854, 0.25, 0.49, 0.2032, 0.4854, 0.1582, 0.4717, 0.1167, 0.4496, 0.08029, 0.4197, 0.05045, 0.3833, 0.02827, 0.3418, 0.01461, 0.2968, 0.01, 0.25, 0.01461, 0.2032, 0.02827, 0.1582, 0.05045, 0.1167, 0.08029, 0.08029, 0.1167, 0.05045, 0.1582, 0.02827, 0.2032, 0.01461, 0.25, 0.01, 0.2968, 0.01461, 0.3418, 0.02827, 0.3833, 0.05045, 0.4197, 0.08029, 0.4496, 0.1167, 0.4717, 0.1582, 0.4854, 0.2032, 0.49, 0.25, 0.4854, 0.2968, 0.4717, 0.3418, 0.4496, 0.3833, 0.4197, 0.4197, 0.3833, 0.4496, 0.3418, 0.4717, 0.0625, 0.5, 0.0625, 1.0, 0.03125, 1.0, 0.03125, 0.5, 0.03125, 0.5, 0.03125, 1.0, 0.0, 1.0, 0.0, 0.5, 0.75, 0.49, 0.7968, 0.4854, 0.8418, 0.4717, 0.8833, 0.4496, 0.9197, 0.4197, 0.9496, 0.3833, 0.9717, 0.3418, 0.9854, 0.2968, 0.99, 0.25, 0.9854, 0.2032, 0.9717, 0.1582, 0.9496, 0.1167, 0.9197, 0.08029, 0.8833, 0.05045, 0.8418, 0.02827, 0.7968, 0.01461, 0.75, 0.01, 0.7032, 0.01461, 0.6582, 0.02827, 0.6167, 0.05045, 0.5803, 0.08029, 0.5504, 0.1167, 0.5283, 0.1582, 0.5146, 0.2032, 0.51, 0.25, 0.5146, 0.2968, 0.5283, 0.3418, 0.5504, 0.3833, 0.5803, 0.4197, 0.6167, 0.4496, 0.6582, 0.4717, 0.7032, 0.4854, 0.375, 0.0, 0.625, 0.0, 0.625, 0.04073, 0.4583, 0.04073, 0.4583, 0.2093, 0.625, 0.2093, 0.625, 0.25, 0.375, 0.25, 0.375, 0.25, 0.625, 0.25, 0.625, 0.5, 0.375, 0.5, 0.375, 0.5, 0.625, 0.5, 0.625, 0.5407, 0.4583, 0.5407, 0.4583, 0.7093, 0.625, 0.7093, 0.625, 0.75, 0.375, 0.75, 0.375, 0.75, 0.625, 0.75, 0.625, 1.0, 0.375, 1.0, 0.125, 0.5, 0.375, 0.5, 0.375, 0.75, 0.125, 0.75, 0.625, 0.5, 0.875, 0.5, 0.875, 0.5407, 0.625, 0.5407, 0.375, 0.0, 0.625, 0.0, 0.625, 0.25, 0.375, 0.25, 0.375, 0.25, 0.625, 0.25, 0.625, 0.5, 0.375, 0.5, 0.375, 0.5, 0.625, 0.5, 0.625, 0.75, 0.375, 0.75, 0.375, 0.75, 0.625, 0.75, 0.625, 1.0, 0.375, 1.0, 0.125, 0.5, 0.375, 0.5, 0.375, 0.75, 0.125, 0.75, 0.625, 0.5, 0.875, 0.5, 0.875, 0.75, 0.625, 0.75, 0.375, 0.0, 0.625, 0.0, 0.625, 0.25, 0.375, 0.25, 0.375, 0.25, 0.625, 0.25, 0.625, 0.5, 0.375, 0.5, 0.375, 0.5, 0.625, 0.5, 0.625, 0.75, 0.375, 0.75, 0.375, 0.75, 0.625, 0.75, 0.625, 1.0, 0.375, 1.0, 0.125, 0.5, 0.375, 0.5, 0.375, 0.75, 0.125, 0.75, 0.625, 0.5, 0.875, 0.5, 0.875, 0.75, 0.625, 0.75, 0.375, 0.0, 0.625, 0.0, 0.625, 0.25, 0.375, 0.25, 0.375, 0.25, 0.625, 0.25, 0.625, 0.5, 0.375, 0.5, 0.375, 0.5, 0.625, 0.5, 0.625, 0.75, 0.375, 0.75, 0.375, 0.75, 0.625, 0.75, 0.625, 1.0, 0.375, 1.0, 0.125, 0.5, 0.375, 0.5, 0.375, 0.75, 0.125, 0.75, 0.625, 0.5, 0.875, 0.5, 0.875, 0.75, 0.625, 0.75, 0.375, 0.0, 0.625, 0.0, 0.625, 0.04073, 0.4583, 0.04073, 0.4583, 0.2093, 0.625, 0.2093, 0.625, 0.25, 0.375, 0.25, 0.375, 0.25, 0.625, 0.25, 0.625, 0.5, 0.375, 0.5, 0.375, 0.5, 0.625, 0.5, 0.625, 0.5407, 0.4583, 0.5407, 0.4583, 0.7093, 0.625, 0.7093, 0.625, 0.75, 0.375, 0.75, 0.375, 0.75, 0.625, 0.75, 0.625, 1.0, 0.375, 1.0, 0.125, 0.5, 0.375, 0.5, 0.375, 0.75, 0.125, 0.75, 0.625, 0.5, 0.875, 0.5, 0.875, 0.5407, 0.625, 0.5407, 0.375, 0.2913, 0.375, 0.2937, 0.5625, 0.2938, 0.5625, 0.2912, 0.375, 0.4562, 0.375, 0.4588, 0.5625, 0.4588, 0.5625, 0.4563, 0.625, 0.7093, 0.875, 0.7093, 0.875, 0.75, 0.625, 0.75, 0.625, 0.7093, 0.875, 0.7093, 0.875, 0.75, 0.625, 0.75, 0.375, 0.7913, 0.375, 0.7938, 0.5625, 0.7938, 0.5625, 0.7912, 0.375, 0.9562, 0.375, 0.9588, 0.5625, 0.9588, 0.5625, 0.9562, 0.1663, 0.75, 0.1688, 0.75, 0.1688, 0.5, 0.1663, 0.5, 0.3312, 0.75, 0.3338, 0.75, 0.3337, 0.5, 0.3312, 0.5, 1.0, 0.5, 1.0, 1.0, 0.9688, 1.0, 0.9688, 0.5, 0.9688, 0.5, 0.9688, 1.0, 0.9375, 1.0, 0.9375, 0.5, 0.9375, 0.5, 0.9375, 1.0, 0.9062, 1.0, 0.9062, 0.5, 0.9062, 0.5, 0.9062, 1.0, 0.875, 1.0, 0.875, 0.5, 0.875, 0.5, 0.875, 1.0, 0.8438, 1.0, 0.8438, 0.5, 0.8438, 0.5, 0.8438, 1.0, 0.8125, 1.0, 0.8125, 0.5, 0.8125, 0.5, 0.8125, 1.0, 0.7812, 1.0, 0.7812, 0.5, 0.7812, 0.5, 0.7812, 1.0, 0.75, 1.0, 0.75, 0.5, 0.75, 0.5, 0.75, 1.0, 0.7188, 1.0, 0.7188, 0.5, 0.7188, 0.5, 0.7188, 1.0, 0.6875, 1.0, 0.6875, 0.5, 0.6875, 0.5, 0.6875, 1.0, 0.6562, 1.0, 0.6562, 0.5, 0.6562, 0.5, 0.6562, 1.0, 0.625, 1.0, 0.625, 0.5, 0.625, 0.5, 0.625, 1.0, 0.5938, 1.0, 0.5938, 0.5, 0.5938, 0.5, 0.5938, 1.0, 0.5625, 1.0, 0.5625, 0.5, 0.5625, 0.5, 0.5625, 1.0, 0.5312, 1.0, 0.5312, 0.5, 0.5312, 0.5, 0.5312, 1.0, 0.5, 1.0, 0.5, 0.5, 0.5, 0.5, 0.5, 1.0, 0.4688, 1.0, 0.4688, 0.5, 0.4688, 0.5, 0.4688, 1.0, 0.4375, 1.0, 0.4375, 0.5, 0.4375, 0.5, 0.4375, 1.0, 0.4062, 1.0, 0.4062, 0.5, 0.4062, 0.5, 0.4062, 1.0, 0.375, 1.0, 0.375, 0.5, 0.375, 0.5, 0.375, 1.0, 0.3438, 1.0, 0.3438, 0.5, 0.3438, 0.5, 0.3438, 1.0, 0.3125, 1.0, 0.3125, 0.5, 0.3125, 0.5, 0.3125, 1.0, 0.2812, 1.0, 0.2812, 0.5, 0.2812, 0.5, 0.2812, 1.0, 0.25, 1.0, 0.25, 0.5, 0.25, 0.5, 0.25, 1.0, 0.2188, 1.0, 0.2188, 0.5, 0.2188, 0.5, 0.2188, 1.0, 0.1875, 1.0, 0.1875, 0.5, 0.1875, 0.5, 0.1875, 1.0, 0.1562, 1.0, 0.1562, 0.5, 0.1562, 0.5, 0.1562, 1.0, 0.125, 1.0, 0.125, 0.5, 0.125, 0.5, 0.125, 1.0, 0.09375, 1.0, 0.09375, 0.5, 0.09375, 0.5, 0.09375, 1.0, 0.0625, 1.0, 0.0625, 0.5, 0.2968, 0.4854, 0.25, 0.49, 0.2032, 0.4854, 0.1582, 0.4717, 0.1167, 0.4496, 0.08029, 0.4197, 0.05045, 0.3833, 0.02827, 0.3418, 0.01461, 0.2968, 0.01, 0.25, 0.01461, 0.2032, 0.02827, 0.1582, 0.05045, 0.1167, 0.08029, 0.08029, 0.1167, 0.05045, 0.1582, 0.02827, 0.2032, 0.01461, 0.25, 0.01, 0.2968, 0.01461, 0.3418, 0.02827, 0.3833, 0.05045, 0.4197, 0.08029, 0.4496, 0.1167, 0.4717, 0.1582, 0.4854, 0.2032, 0.49, 0.25, 0.4854, 0.2968, 0.4717, 0.3418, 0.4496, 0.3833, 0.4197, 0.4197, 0.3833, 0.4496, 0.3418, 0.4717, 0.0625, 0.5, 0.0625, 1.0, 0.03125, 1.0, 0.03125, 0.5, 0.03125, 0.5, 0.03125, 1.0, 0.0, 1.0, 0.0, 0.5, 0.75, 0.49, 0.7968, 0.4854, 0.8418, 0.4717, 0.8833, 0.4496, 0.9197, 0.4197, 0.9496, 0.3833, 0.9717, 0.3418, 0.9854, 0.2968, 0.99, 0.25, 0.9854, 0.2032, 0.9717, 0.1582, 0.9496, 0.1167, 0.9197, 0.08029, 0.8833, 0.05045, 0.8418, 0.02827, 0.7968, 0.01461, 0.75, 0.01, 0.7032, 0.01461, 0.6582, 0.02827, 0.6167, 0.05045, 0.5803, 0.08029, 0.5504, 0.1167, 0.5283, 0.1582, 0.5146, 0.2032, 0.51, 0.25, 0.5146, 0.2968, 0.5283, 0.3418, 0.5504, 0.3833, 0.5803, 0.4197, 0.6167, 0.4496, 0.6582, 0.4717, 0.7032, 0.4854, 1.0, 0.5, 1.0, 1.0, 0.9688, 1.0, 0.9688, 0.5, 0.9688, 0.5, 0.9688, 1.0, 0.9375, 1.0, 0.9375, 0.5, 0.9375, 0.5, 0.9375, 1.0, 0.9062, 1.0, 0.9062, 0.5, 0.9062, 0.5, 0.9062, 1.0, 0.875, 1.0, 0.875, 0.5, 0.875, 0.5, 0.875, 1.0, 0.8438, 1.0, 0.8438, 0.5, 0.8438, 0.5, 0.8438, 1.0, 0.8125, 1.0, 0.8125, 0.5, 0.8125, 0.5, 0.8125, 1.0, 0.7812, 1.0, 0.7812, 0.5, 0.7812, 0.5, 0.7812, 1.0, 0.75, 1.0, 0.75, 0.5, 0.75, 0.5, 0.75, 1.0, 0.7188, 1.0, 0.7188, 0.5, 0.7188, 0.5, 0.7188, 1.0, 0.6875, 1.0, 0.6875, 0.5, 0.6875, 0.5, 0.6875, 1.0, 0.6562, 1.0, 0.6562, 0.5, 0.6562, 0.5, 0.6562, 1.0, 0.625, 1.0, 0.625, 0.5, 0.625, 0.5, 0.625, 1.0, 0.5938, 1.0, 0.5938, 0.5, 0.5938, 0.5, 0.5938, 1.0, 0.5625, 1.0, 0.5625, 0.5, 0.5625, 0.5, 0.5625, 1.0, 0.5312, 1.0, 0.5312, 0.5, 0.5312, 0.5, 0.5312, 1.0, 0.5, 1.0, 0.5, 0.5, 0.5, 0.5, 0.5, 1.0, 0.4688, 1.0, 0.4688, 0.5, 0.4688, 0.5, 0.4688, 1.0, 0.4375, 1.0, 0.4375, 0.5, 0.4375, 0.5, 0.4375, 1.0, 0.4062, 1.0, 0.4062, 0.5, 0.4062, 0.5, 0.4062, 1.0, 0.375, 1.0, 0.375, 0.5, 0.375, 0.5, 0.375, 1.0, 0.3438, 1.0, 0.3438, 0.5, 0.3438, 0.5, 0.3438, 1.0, 0.3125, 1.0, 0.3125, 0.5, 0.3125, 0.5, 0.3125, 1.0, 0.2812, 1.0, 0.2812, 0.5, 0.2812, 0.5, 0.2812, 1.0, 0.25, 1.0, 0.25, 0.5, 0.25, 0.5, 0.25, 1.0, 0.2188, 1.0, 0.2188, 0.5, 0.2188, 0.5, 0.2188, 1.0, 0.1875, 1.0, 0.1875, 0.5, 0.1875, 0.5, 0.1875, 1.0, 0.1562, 1.0, 0.1562, 0.5, 0.1562, 0.5, 0.1562, 1.0, 0.125, 1.0, 0.125, 0.5, 0.125, 0.5, 0.125, 1.0, 0.09375, 1.0, 0.09375, 0.5, 0.09375, 0.5, 0.09375, 1.0, 0.0625, 1.0, 0.0625, 0.5, 0.2968, 0.4854, 0.25, 0.49, 0.2032, 0.4854, 0.1582, 0.4717, 0.1167, 0.4496, 0.08029, 0.4197, 0.05045, 0.3833, 0.02827, 0.3418, 0.01461, 0.2968, 0.01, 0.25, 0.01461, 0.2032, 0.02827, 0.1582, 0.05045, 0.1167, 0.08029, 0.08029, 0.1167, 0.05045, 0.1582, 0.02827, 0.2032, 0.01461, 0.25, 0.01, 0.2968, 0.01461, 0.3418, 0.02827, 0.3833, 0.05045, 0.4197, 0.08029, 0.4496, 0.1167, 0.4717, 0.1582, 0.4854, 0.2032, 0.49, 0.25, 0.4854, 0.2968, 0.4717, 0.3418, 0.4496, 0.3833, 0.4197, 0.4197, 0.3833, 0.4496, 0.3418, 0.4717, 0.0625, 0.5, 0.0625, 1.0, 0.03125, 1.0, 0.03125, 0.5, 0.03125, 0.5, 0.03125, 1.0, 0.0, 1.0, 0.0, 0.5, 0.75, 0.49, 0.7968, 0.4854, 0.8418, 0.4717, 0.8833, 0.4496, 0.9197, 0.4197, 0.9496, 0.3833, 0.9717, 0.3418, 0.9854, 0.2968, 0.99, 0.25, 0.9854, 0.2032, 0.9717, 0.1582, 0.9496, 0.1167, 0.9197, 0.08029, 0.8833, 0.05045, 0.8418, 0.02827, 0.7968, 0.01461, 0.75, 0.01, 0.7032, 0.01461, 0.6582, 0.02827, 0.6167, 0.05045, 0.5803, 0.08029, 0.5504, 0.1167, 0.5283, 0.1582, 0.5146, 0.2032, 0.51, 0.25, 0.5146, 0.2968, 0.5283, 0.3418, 0.5504, 0.3833, 0.5803, 0.4197, 0.6167, 0.4496, 0.6582, 0.4717, 0.7032, 0.4854, 1.0, 0.5, 1.0, 1.0, 0.9688, 1.0, 0.9688, 0.5, 0.9688, 0.5, 0.9688, 1.0, 0.9375, 1.0, 0.9375, 0.5, 0.9375, 0.5, 0.9375, 1.0, 0.9062, 1.0, 0.9062, 0.5, 0.9062, 0.5, 0.9062, 1.0, 0.875, 1.0, 0.875, 0.5, 0.875, 0.5, 0.875, 1.0, 0.8438, 1.0, 0.8438, 0.5, 0.8438, 0.5, 0.8438, 1.0, 0.8125, 1.0, 0.8125, 0.5, 0.8125, 0.5, 0.8125, 1.0, 0.7812, 1.0, 0.7812, 0.5, 0.7812, 0.5, 0.7812, 1.0, 0.75, 1.0, 0.75, 0.5, 0.75, 0.5, 0.75, 1.0, 0.7188, 1.0, 0.7188, 0.5, 0.7188, 0.5, 0.7188, 1.0, 0.6875, 1.0, 0.6875, 0.5, 0.6875, 0.5, 0.6875, 1.0, 0.6562, 1.0, 0.6562, 0.5, 0.6562, 0.5, 0.6562, 1.0, 0.625, 1.0, 0.625, 0.5, 0.625, 0.5, 0.625, 1.0, 0.5938, 1.0, 0.5938, 0.5, 0.5938, 0.5, 0.5938, 1.0, 0.5625, 1.0, 0.5625, 0.5, 0.5625, 0.5, 0.5625, 1.0, 0.5312, 1.0, 0.5312, 0.5, 0.5312, 0.5, 0.5312, 1.0, 0.5, 1.0, 0.5, 0.5, 0.5, 0.5, 0.5, 1.0, 0.4688, 1.0, 0.4688, 0.5, 0.4688, 0.5, 0.4688, 1.0, 0.4375, 1.0, 0.4375, 0.5, 0.4375, 0.5, 0.4375, 1.0, 0.4062, 1.0, 0.4062, 0.5, 0.4062, 0.5, 0.4062, 1.0, 0.375, 1.0, 0.375, 0.5, 0.375, 0.5, 0.375, 1.0, 0.3438, 1.0, 0.3438, 0.5, 0.3438, 0.5, 0.3438, 1.0, 0.3125, 1.0, 0.3125, 0.5, 0.3125, 0.5, 0.3125, 1.0, 0.2812, 1.0, 0.2812, 0.5, 0.2812, 0.5, 0.2812, 1.0, 0.25, 1.0, 0.25, 0.5, 0.25, 0.5, 0.25, 1.0, 0.2188, 1.0, 0.2188, 0.5, 0.2188, 0.5, 0.2188, 1.0, 0.1875, 1.0, 0.1875, 0.5, 0.1875, 0.5, 0.1875, 1.0, 0.1562, 1.0, 0.1562, 0.5, 0.1562, 0.5, 0.1562, 1.0, 0.125, 1.0, 0.125, 0.5, 0.125, 0.5, 0.125, 1.0, 0.09375, 1.0, 0.09375, 0.5, 0.09375, 0.5, 0.09375, 1.0, 0.0625, 1.0, 0.0625, 0.5, 0.2968, 0.4854, 0.25, 0.49, 0.2032, 0.4854, 0.1582, 0.4717, 0.1167, 0.4496, 0.08029, 0.4197, 0.05045, 0.3833, 0.02827, 0.3418, 0.01461, 0.2968, 0.01, 0.25, 0.01461, 0.2032, 0.02827, 0.1582, 0.05045, 0.1167, 0.08029, 0.08029, 0.1167, 0.05045, 0.1582, 0.02827, 0.2032, 0.01461, 0.25, 0.01, 0.2968, 0.01461, 0.3418, 0.02827, 0.3833, 0.05045, 0.4197, 0.08029, 0.4496, 0.1167, 0.4717, 0.1582, 0.4854, 0.2032, 0.49, 0.25, 0.4854, 0.2968, 0.4717, 0.3418, 0.4496, 0.3833, 0.4197, 0.4197, 0.3833, 0.4496, 0.3418, 0.4717, 0.0625, 0.5, 0.0625, 1.0, 0.03125, 1.0, 0.03125, 0.5, 0.03125, 0.5, 0.03125, 1.0, 0.0, 1.0, 0.0, 0.5, 0.75, 0.49, 0.7968, 0.4854, 0.8418, 0.4717, 0.8833, 0.4496, 0.9197, 0.4197, 0.9496, 0.3833, 0.9717, 0.3418, 0.9854, 0.2968, 0.99, 0.25, 0.9854, 0.2032, 0.9717, 0.1582, 0.9496, 0.1167, 0.9197, 0.08029, 0.8833, 0.05045, 0.8418, 0.02827, 0.7968, 0.01461, 0.75, 0.01, 0.7032, 0.01461, 0.6582, 0.02827, 0.6167, 0.05045, 0.5803, 0.08029, 0.5504, 0.1167, 0.5283, 0.1582, 0.5146, 0.2032, 0.51, 0.25, 0.5146, 0.2968, 0.5283, 0.3418, 0.5504, 0.3833, 0.5803, 0.4197, 0.6167, 0.4496, 0.6582, 0.4717, 0.7032, 0.4854, 1.0, 0.5, 1.0, 1.0, 0.9688, 1.0, 0.9688, 0.5, 0.9688, 0.5, 0.9688, 1.0, 0.9375, 1.0, 0.9375, 0.5, 0.9375, 0.5, 0.9375, 1.0, 0.9062, 1.0, 0.9062, 0.5, 0.9062, 0.5, 0.9062, 1.0, 0.875, 1.0, 0.875, 0.5, 0.875, 0.5, 0.875, 1.0, 0.8438, 1.0, 0.8438, 0.5, 0.8438, 0.5, 0.8438, 1.0, 0.8125, 1.0, 0.8125, 0.5, 0.8125, 0.5, 0.8125, 1.0, 0.7812, 1.0, 0.7812, 0.5, 0.7812, 0.5, 0.7812, 1.0, 0.75, 1.0, 0.75, 0.5, 0.75, 0.5, 0.75, 1.0, 0.7188, 1.0, 0.7188, 0.5, 0.7188, 0.5, 0.7188, 1.0, 0.6875, 1.0, 0.6875, 0.5, 0.6875, 0.5, 0.6875, 1.0, 0.6562, 1.0, 0.6562, 0.5, 0.6562, 0.5, 0.6562, 1.0, 0.625, 1.0, 0.625, 0.5, 0.625, 0.5, 0.625, 1.0, 0.5938, 1.0, 0.5938, 0.5, 0.5938, 0.5, 0.5938, 1.0, 0.5625, 1.0, 0.5625, 0.5, 0.5625, 0.5, 0.5625, 1.0, 0.5312, 1.0, 0.5312, 0.5, 0.5312, 0.5, 0.5312, 1.0, 0.5, 1.0, 0.5, 0.5, 0.5, 0.5, 0.5, 1.0, 0.4688, 1.0, 0.4688, 0.5, 0.4688, 0.5, 0.4688, 1.0, 0.4375, 1.0, 0.4375, 0.5, 0.4375, 0.5, 0.4375, 1.0, 0.4062, 1.0, 0.4062, 0.5, 0.4062, 0.5, 0.4062, 1.0, 0.375, 1.0, 0.375, 0.5, 0.375, 0.5, 0.375, 1.0, 0.3438, 1.0, 0.3438, 0.5, 0.3438, 0.5, 0.3438, 1.0, 0.3125, 1.0, 0.3125, 0.5, 0.3125, 0.5, 0.3125, 1.0, 0.2812, 1.0, 0.2812, 0.5, 0.2812, 0.5, 0.2812, 1.0, 0.25, 1.0, 0.25, 0.5, 0.25, 0.5, 0.25, 1.0, 0.2188, 1.0, 0.2188, 0.5, 0.2188, 0.5, 0.2188, 1.0, 0.1875, 1.0, 0.1875, 0.5, 0.1875, 0.5, 0.1875, 1.0, 0.1562, 1.0, 0.1562, 0.5, 0.1562, 0.5, 0.1562, 1.0, 0.125, 1.0, 0.125, 0.5, 0.125, 0.5, 0.125, 1.0, 0.09375, 1.0, 0.09375, 0.5, 0.09375, 0.5, 0.09375, 1.0, 0.0625, 1.0, 0.0625, 0.5, 0.2968, 0.4854, 0.25, 0.49, 0.2032, 0.4854, 0.1582, 0.4717, 0.1167, 0.4496, 0.08029, 0.4197, 0.05045, 0.3833, 0.02827, 0.3418, 0.01461, 0.2968, 0.01, 0.25, 0.01461, 0.2032, 0.02827, 0.1582, 0.05045, 0.1167, 0.08029, 0.08029, 0.1167, 0.05045, 0.1582, 0.02827, 0.2032, 0.01461, 0.25, 0.01, 0.2968, 0.01461, 0.3418, 0.02827, 0.3833, 0.05045, 0.4197, 0.08029, 0.4496, 0.1167, 0.4717, 0.1582, 0.4854, 0.2032, 0.49, 0.25, 0.4854, 0.2968, 0.4717, 0.3418, 0.4496, 0.3833, 0.4197, 0.4197, 0.3833, 0.4496, 0.3418, 0.4717, 0.0625, 0.5, 0.0625, 1.0, 0.03125, 1.0, 0.03125, 0.5, 0.03125, 0.5, 0.03125, 1.0, 0.0, 1.0, 0.0, 0.5, 0.75, 0.49, 0.7968, 0.4854, 0.8418, 0.4717, 0.8833, 0.4496, 0.9197, 0.4197, 0.9496, 0.3833, 0.9717, 0.3418, 0.9854, 0.2968, 0.99, 0.25, 0.9854, 0.2032, 0.9717, 0.1582, 0.9496, 0.1167, 0.9197, 0.08029, 0.8833, 0.05045, 0.8418, 0.02827, 0.7968, 0.01461, 0.75, 0.01, 0.7032, 0.01461, 0.6582, 0.02827, 0.6167, 0.05045, 0.5803, 0.08029, 0.5504, 0.1167, 0.5283, 0.1582, 0.5146, 0.2032, 0.51, 0.25, 0.5146, 0.2968, 0.5283, 0.3418, 0.5504, 0.3833, 0.5803, 0.4197, 0.6167, 0.4496, 0.6582, 0.4717, 0.7032, 0.4854, 1.0, 0.5, 1.0, 1.0, 0.9688, 1.0, 0.9688, 0.5, 0.9688, 0.5, 0.9688, 1.0, 0.9375, 1.0, 0.9375, 0.5, 0.9375, 0.5, 0.9375, 1.0, 0.9062, 1.0, 0.9062, 0.5, 0.9062, 0.5, 0.9062, 1.0, 0.875, 1.0, 0.875, 0.5, 0.875, 0.5, 0.875, 1.0, 0.8438, 1.0, 0.8438, 0.5, 0.8438, 0.5, 0.8438, 1.0, 0.8125, 1.0, 0.8125, 0.5, 0.8125, 0.5, 0.8125, 1.0, 0.7812, 1.0, 0.7812, 0.5, 0.7812, 0.5, 0.7812, 1.0, 0.75, 1.0, 0.75, 0.5, 0.75, 0.5, 0.75, 1.0, 0.7188, 1.0, 0.7188, 0.5, 0.7188, 0.5, 0.7188, 1.0, 0.6875, 1.0, 0.6875, 0.5, 0.6875, 0.5, 0.6875, 1.0, 0.6562, 1.0, 0.6562, 0.5, 0.6562, 0.5, 0.6562, 1.0, 0.625, 1.0, 0.625, 0.5, 0.625, 0.5, 0.625, 1.0, 0.5938, 1.0, 0.5938, 0.5, 0.5938, 0.5, 0.5938, 1.0, 0.5625, 1.0, 0.5625, 0.5, 0.5625, 0.5, 0.5625, 1.0, 0.5312, 1.0, 0.5312, 0.5, 0.5312, 0.5, 0.5312, 1.0, 0.5, 1.0, 0.5, 0.5, 0.5, 0.5, 0.5, 1.0, 0.4688, 1.0, 0.4688, 0.5, 0.4688, 0.5, 0.4688, 1.0, 0.4375, 1.0, 0.4375, 0.5, 0.4375, 0.5, 0.4375, 1.0, 0.4062, 1.0, 0.4062, 0.5, 0.4062, 0.5, 0.4062, 1.0, 0.375, 1.0, 0.375, 0.5, 0.375, 0.5, 0.375, 1.0, 0.3438, 1.0, 0.3438, 0.5, 0.3438, 0.5, 0.3438, 1.0, 0.3125, 1.0, 0.3125, 0.5, 0.3125, 0.5, 0.3125, 1.0, 0.2812, 1.0, 0.2812, 0.5, 0.2812, 0.5, 0.2812, 1.0, 0.25, 1.0, 0.25, 0.5, 0.25, 0.5, 0.25, 1.0, 0.2188, 1.0, 0.2188, 0.5, 0.2188, 0.5, 0.2188, 1.0, 0.1875, 1.0, 0.1875, 0.5, 0.1875, 0.5, 0.1875, 1.0, 0.1562, 1.0, 0.1562, 0.5, 0.1562, 0.5, 0.1562, 1.0, 0.125, 1.0, 0.125, 0.5, 0.125, 0.5, 0.125, 1.0, 0.09375, 1.0, 0.09375, 0.5, 0.09375, 0.5, 0.09375, 1.0, 0.0625, 1.0, 0.0625, 0.5, 0.2968, 0.4854, 0.25, 0.49, 0.2032, 0.4854, 0.1582, 0.4717, 0.1167, 0.4496, 0.08029, 0.4197, 0.05045, 0.3833, 0.02827, 0.3418, 0.01461, 0.2968, 0.01, 0.25, 0.01461, 0.2032, 0.02827, 0.1582, 0.05045, 0.1167, 0.08029, 0.08029, 0.1167, 0.05045, 0.1582, 0.02827, 0.2032, 0.01461, 0.25, 0.01, 0.2968, 0.01461, 0.3418, 0.02827, 0.3833, 0.05045, 0.4197, 0.08029, 0.4496, 0.1167, 0.4717, 0.1582, 0.4854, 0.2032, 0.49, 0.25, 0.4854, 0.2968, 0.4717, 0.3418, 0.4496, 0.3833, 0.4197, 0.4197, 0.3833, 0.4496, 0.3418, 0.4717, 0.0625, 0.5, 0.0625, 1.0, 0.03125, 1.0, 0.03125, 0.5, 0.03125, 0.5, 0.03125, 1.0, 0.0, 1.0, 0.0, 0.5, 0.75, 0.49, 0.7968, 0.4854, 0.8418, 0.4717, 0.8833, 0.4496, 0.9197, 0.4197, 0.9496, 0.3833, 0.9717, 0.3418, 0.9854, 0.2968, 0.99, 0.25, 0.9854, 0.2032, 0.9717, 0.1582, 0.9496, 0.1167, 0.9197, 0.08029, 0.8833, 0.05045, 0.8418, 0.02827, 0.7968, 0.01461, 0.75, 0.01, 0.7032, 0.01461, 0.6582, 0.02827, 0.6167, 0.05045, 0.5803, 0.08029, 0.5504, 0.1167, 0.5283, 0.1582, 0.5146, 0.2032, 0.51, 0.25, 0.5146, 0.2968, 0.5283, 0.3418, 0.5504, 0.3833, 0.5803, 0.4197, 0.6167, 0.4496, 0.6582, 0.4717, 0.7032, 0.4854, 1.0, 0.5, 1.0, 1.0, 0.9688, 1.0, 0.9688, 0.5, 0.9688, 0.5, 0.9688, 1.0, 0.9375, 1.0, 0.9375, 0.5, 0.9375, 0.5, 0.9375, 1.0, 0.9062, 1.0, 0.9062, 0.5, 0.9062, 0.5, 0.9062, 1.0, 0.875, 1.0, 0.875, 0.5, 0.875, 0.5, 0.875, 1.0, 0.8438, 1.0, 0.8438, 0.5, 0.8438, 0.5, 0.8438, 1.0, 0.8125, 1.0, 0.8125, 0.5, 0.8125, 0.5, 0.8125, 1.0, 0.7812, 1.0, 0.7812, 0.5, 0.7812, 0.5, 0.7812, 1.0, 0.75, 1.0, 0.75, 0.5, 0.75, 0.5, 0.75, 1.0, 0.7188, 1.0, 0.7188, 0.5, 0.7188, 0.5, 0.7188, 1.0, 0.6875, 1.0, 0.6875, 0.5, 0.6875, 0.5, 0.6875, 1.0, 0.6562, 1.0, 0.6562, 0.5, 0.6562, 0.5, 0.6562, 1.0, 0.625, 1.0, 0.625, 0.5, 0.625, 0.5, 0.625, 1.0, 0.5938, 1.0, 0.5938, 0.5, 0.5938, 0.5, 0.5938, 1.0, 0.5625, 1.0, 0.5625, 0.5, 0.5625, 0.5, 0.5625, 1.0, 0.5312, 1.0, 0.5312, 0.5, 0.5312, 0.5, 0.5312, 1.0, 0.5, 1.0, 0.5, 0.5, 0.5, 0.5, 0.5, 1.0, 0.4688, 1.0, 0.4688, 0.5, 0.4688, 0.5, 0.4688, 1.0, 0.4375, 1.0, 0.4375, 0.5, 0.4375, 0.5, 0.4375, 1.0, 0.4062, 1.0, 0.4062, 0.5, 0.4062, 0.5, 0.4062, 1.0, 0.375, 1.0, 0.375, 0.5, 0.375, 0.5, 0.375, 1.0, 0.3438, 1.0, 0.3438, 0.5, 0.3438, 0.5, 0.3438, 1.0, 0.3125, 1.0, 0.3125, 0.5, 0.3125, 0.5, 0.3125, 1.0, 0.2812, 1.0, 0.2812, 0.5, 0.2812, 0.5, 0.2812, 1.0, 0.25, 1.0, 0.25, 0.5, 0.25, 0.5, 0.25, 1.0, 0.2188, 1.0, 0.2188, 0.5, 0.2188, 0.5, 0.2188, 1.0, 0.1875, 1.0, 0.1875, 0.5, 0.1875, 0.5, 0.1875, 1.0, 0.1562, 1.0, 0.1562, 0.5, 0.1562, 0.5, 0.1562, 1.0, 0.125, 1.0, 0.125, 0.5, 0.125, 0.5, 0.125, 1.0, 0.09375, 1.0, 0.09375, 0.5, 0.09375, 0.5, 0.09375, 1.0, 0.0625, 1.0, 0.0625, 0.5, 0.2968, 0.4854, 0.25, 0.49, 0.2032, 0.4854, 0.1582, 0.4717, 0.1167, 0.4496, 0.08029, 0.4197, 0.05045, 0.3833, 0.02827, 0.3418, 0.01461, 0.2968, 0.01, 0.25, 0.01461, 0.2032, 0.02827, 0.1582, 0.05045, 0.1167, 0.08029, 0.08029, 0.1167, 0.05045, 0.1582, 0.02827, 0.2032, 0.01461, 0.25, 0.01, 0.2968, 0.01461, 0.3418, 0.02827, 0.3833, 0.05045, 0.4197, 0.08029, 0.4496, 0.1167, 0.4717, 0.1582, 0.4854, 0.2032, 0.49, 0.25, 0.4854, 0.2968, 0.4717, 0.3418, 0.4496, 0.3833, 0.4197, 0.4197, 0.3833, 0.4496, 0.3418, 0.4717, 0.0625, 0.5, 0.0625, 1.0, 0.03125, 1.0, 0.03125, 0.5, 0.03125, 0.5, 0.03125, 1.0, 0.0, 1.0, 0.0, 0.5, 0.75, 0.49, 0.7968, 0.4854, 0.8418, 0.4717, 0.8833, 0.4496, 0.9197, 0.4197, 0.9496, 0.3833, 0.9717, 0.3418, 0.9854, 0.2968, 0.99, 0.25, 0.9854, 0.2032, 0.9717, 0.1582, 0.9496, 0.1167, 0.9197, 0.08029, 0.8833, 0.05045, 0.8418, 0.02827, 0.7968, 0.01461, 0.75, 0.01, 0.7032, 0.01461, 0.6582, 0.02827, 0.6167, 0.05045, 0.5803, 0.08029, 0.5504, 0.1167, 0.5283, 0.1582, 0.5146, 0.2032, 0.51, 0.25, 0.5146, 0.2968, 0.5283, 0.3418, 0.5504, 0.3833, 0.5803, 0.4197, 0.6167, 0.4496, 0.6582, 0.4717, 0.7032, 0.4854, 1.0, 0.5, 1.0, 1.0, 0.9688, 1.0, 0.9688, 0.5, 0.9688, 0.5, 0.9688, 1.0, 0.9375, 1.0, 0.9375, 0.5, 0.9375, 0.5, 0.9375, 1.0, 0.9062, 1.0, 0.9062, 0.5, 0.9062, 0.5, 0.9062, 1.0, 0.875, 1.0, 0.875, 0.5, 0.875, 0.5, 0.875, 1.0, 0.8438, 1.0, 0.8438, 0.5, 0.8438, 0.5, 0.8438, 1.0, 0.8125, 1.0, 0.8125, 0.5, 0.8125, 0.5, 0.8125, 1.0, 0.7812, 1.0, 0.7812, 0.5, 0.7812, 0.5, 0.7812, 1.0, 0.75, 1.0, 0.75, 0.5, 0.75, 0.5, 0.75, 1.0, 0.7188, 1.0, 0.7188, 0.5, 0.7188, 0.5, 0.7188, 1.0, 0.6875, 1.0, 0.6875, 0.5, 0.6875, 0.5, 0.6875, 1.0, 0.6562, 1.0, 0.6562, 0.5, 0.6562, 0.5, 0.6562, 1.0, 0.625, 1.0, 0.625, 0.5, 0.625, 0.5, 0.625, 1.0, 0.5938, 1.0, 0.5938, 0.5, 0.5938, 0.5, 0.5938, 1.0, 0.5625, 1.0, 0.5625, 0.5, 0.5625, 0.5, 0.5625, 1.0, 0.5312, 1.0, 0.5312, 0.5, 0.5312, 0.5, 0.5312, 1.0, 0.5, 1.0, 0.5, 0.5, 0.5, 0.5, 0.5, 1.0, 0.4688, 1.0, 0.4688, 0.5, 0.4688, 0.5, 0.4688, 1.0, 0.4375, 1.0, 0.4375, 0.5, 0.4375, 0.5, 0.4375, 1.0, 0.4062, 1.0, 0.4062, 0.5, 0.4062, 0.5, 0.4062, 1.0, 0.375, 1.0, 0.375, 0.5, 0.375, 0.5, 0.375, 1.0, 0.3438, 1.0, 0.3438, 0.5, 0.3438, 0.5, 0.3438, 1.0, 0.3125, 1.0, 0.3125, 0.5, 0.3125, 0.5, 0.3125, 1.0, 0.2812, 1.0, 0.2812, 0.5, 0.2812, 0.5, 0.2812, 1.0, 0.25, 1.0, 0.25, 0.5, 0.25, 0.5, 0.25, 1.0, 0.2188, 1.0, 0.2188, 0.5, 0.2188, 0.5, 0.2188, 1.0, 0.1875, 1.0, 0.1875, 0.5, 0.1875, 0.5, 0.1875, 1.0, 0.1562, 1.0, 0.1562, 0.5, 0.1562, 0.5, 0.1562, 1.0, 0.125, 1.0, 0.125, 0.5, 0.125, 0.5, 0.125, 1.0, 0.09375, 1.0, 0.09375, 0.5, 0.09375, 0.5, 0.09375, 1.0, 0.0625, 1.0, 0.0625, 0.5, 0.2968, 0.4854, 0.25, 0.49, 0.2032, 0.4854, 0.1582, 0.4717, 0.1167, 0.4496, 0.08029, 0.4197, 0.05045, 0.3833, 0.02827, 0.3418, 0.01461, 0.2968, 0.01, 0.25, 0.01461, 0.2032, 0.02827, 0.1582, 0.05045, 0.1167, 0.08029, 0.08029, 0.1167, 0.05045, 0.1582, 0.02827, 0.2032, 0.01461, 0.25, 0.01, 0.2968, 0.01461, 0.3418, 0.02827, 0.3833, 0.05045, 0.4197, 0.08029, 0.4496, 0.1167, 0.4717, 0.1582, 0.4854, 0.2032, 0.49, 0.25, 0.4854, 0.2968, 0.4717, 0.3418, 0.4496, 0.3833, 0.4197, 0.4197, 0.3833, 0.4496, 0.3418, 0.4717, 0.0625, 0.5, 0.0625, 1.0, 0.03125, 1.0, 0.03125, 0.5, 0.03125, 0.5, 0.03125, 1.0, 0.0, 1.0, 0.0, 0.5, 0.75, 0.49, 0.7968, 0.4854, 0.8418, 0.4717, 0.8833, 0.4496, 0.9197, 0.4197, 0.9496, 0.3833, 0.9717, 0.3418, 0.9854, 0.2968, 0.99, 0.25, 0.9854, 0.2032, 0.9717, 0.1582, 0.9496, 0.1167, 0.9197, 0.08029, 0.8833, 0.05045, 0.8418, 0.02827, 0.7968, 0.01461, 0.75, 0.01, 0.7032, 0.01461, 0.6582, 0.02827, 0.6167, 0.05045, 0.5803, 0.08029, 0.5504, 0.1167, 0.5283, 0.1582, 0.5146, 0.2032, 0.51, 0.25, 0.5146, 0.2968, 0.5283, 0.3418, 0.5504, 0.3833, 0.5803, 0.4197, 0.6167, 0.4496, 0.6582, 0.4717, 0.7032, 0.4854, 1.0, 0.5, 1.0, 1.0, 0.9688, 1.0, 0.9688, 0.5, 0.9688, 0.5, 0.9688, 1.0, 0.9375, 1.0, 0.9375, 0.5, 0.9375, 0.5, 0.9375, 1.0, 0.9062, 1.0, 0.9062, 0.5, 0.9062, 0.5, 0.9062, 1.0, 0.875, 1.0, 0.875, 0.5, 0.875, 0.5, 0.875, 1.0, 0.8438, 1.0, 0.8438, 0.5, 0.8438, 0.5, 0.8438, 1.0, 0.8125, 1.0, 0.8125, 0.5, 0.8125, 0.5, 0.8125, 1.0, 0.7812, 1.0, 0.7812, 0.5, 0.7812, 0.5, 0.7812, 1.0, 0.75, 1.0, 0.75, 0.5, 0.75, 0.5, 0.75, 1.0, 0.7188, 1.0, 0.7188, 0.5, 0.7188, 0.5, 0.7188, 1.0, 0.6875, 1.0, 0.6875, 0.5, 0.6875, 0.5, 0.6875, 1.0, 0.6562, 1.0, 0.6562, 0.5, 0.6562, 0.5, 0.6562, 1.0, 0.625, 1.0, 0.625, 0.5, 0.625, 0.5, 0.625, 1.0, 0.5938, 1.0, 0.5938, 0.5, 0.5938, 0.5, 0.5938, 1.0, 0.5625, 1.0, 0.5625, 0.5, 0.5625, 0.5, 0.5625, 1.0, 0.5312, 1.0, 0.5312, 0.5, 0.5312, 0.5, 0.5312, 1.0, 0.5, 1.0, 0.5, 0.5, 0.5, 0.5, 0.5, 1.0, 0.4688, 1.0, 0.4688, 0.5, 0.4688, 0.5, 0.4688, 1.0, 0.4375, 1.0, 0.4375, 0.5, 0.4375, 0.5, 0.4375, 1.0, 0.4062, 1.0, 0.4062, 0.5, 0.4062, 0.5, 0.4062, 1.0, 0.375, 1.0, 0.375, 0.5, 0.375, 0.5, 0.375, 1.0, 0.3438, 1.0, 0.3438, 0.5, 0.3438, 0.5, 0.3438, 1.0, 0.3125, 1.0, 0.3125, 0.5, 0.3125, 0.5, 0.3125, 1.0, 0.2812, 1.0, 0.2812, 0.5, 0.2812, 0.5, 0.2812, 1.0, 0.25, 1.0, 0.25, 0.5, 0.25, 0.5, 0.25, 1.0, 0.2188, 1.0, 0.2188, 0.5, 0.2188, 0.5, 0.2188, 1.0, 0.1875, 1.0, 0.1875, 0.5, 0.1875, 0.5, 0.1875, 1.0, 0.1562, 1.0, 0.1562, 0.5, 0.1562, 0.5, 0.1562, 1.0, 0.125, 1.0, 0.125, 0.5, 0.125, 0.5, 0.125, 1.0, 0.09375, 1.0, 0.09375, 0.5, 0.09375, 0.5, 0.09375, 1.0, 0.0625, 1.0, 0.0625, 0.5, 0.2968, 0.4854, 0.25, 0.49, 0.2032, 0.4854, 0.1582, 0.4717, 0.1167, 0.4496, 0.08029, 0.4197, 0.05045, 0.3833, 0.02827, 0.3418, 0.01461, 0.2968, 0.01, 0.25, 0.01461, 0.2032, 0.02827, 0.1582, 0.05045, 0.1167, 0.08029, 0.08029, 0.1167, 0.05045, 0.1582, 0.02827, 0.2032, 0.01461, 0.25, 0.01, 0.2968, 0.01461, 0.3418, 0.02827, 0.3833, 0.05045, 0.4197, 0.08029, 0.4496, 0.1167, 0.4717, 0.1582, 0.4854, 0.2032, 0.49, 0.25, 0.4854, 0.2968, 0.4717, 0.3418, 0.4496, 0.3833, 0.4197, 0.4197, 0.3833, 0.4496, 0.3418, 0.4717, 0.0625, 0.5, 0.0625, 1.0, 0.03125, 1.0, 0.03125, 0.5, 0.03125, 0.5, 0.03125, 1.0, 0.0, 1.0, 0.0, 0.5, 0.75, 0.49, 0.7968, 0.4854, 0.8418, 0.4717, 0.8833, 0.4496, 0.9197, 0.4197, 0.9496, 0.3833, 0.9717, 0.3418, 0.9854, 0.2968, 0.99, 0.25, 0.9854, 0.2032, 0.9717, 0.1582, 0.9496, 0.1167, 0.9197, 0.08029, 0.8833, 0.05045, 0.8418, 0.02827, 0.7968, 0.01461, 0.75, 0.01, 0.7032, 0.01461, 0.6582, 0.02827, 0.6167, 0.05045, 0.5803, 0.08029, 0.5504, 0.1167, 0.5283, 0.1582, 0.5146, 0.2032, 0.51, 0.25, 0.5146, 0.2968, 0.5283, 0.3418, 0.5504, 0.3833, 0.5803, 0.4197, 0.6167, 0.4496, 0.6582, 0.4717, 0.7032, 0.4854, 1.0, 0.5, 1.0, 1.0, 0.9688, 1.0, 0.9688, 0.5, 0.9688, 0.5, 0.9688, 1.0, 0.9375, 1.0, 0.9375, 0.5, 0.9375, 0.5, 0.9375, 1.0, 0.9062, 1.0, 0.9062, 0.5, 0.9062, 0.5, 0.9062, 1.0, 0.875, 1.0, 0.875, 0.5, 0.875, 0.5, 0.875, 1.0, 0.8438, 1.0, 0.8438, 0.5, 0.8438, 0.5, 0.8438, 1.0, 0.8125, 1.0, 0.8125, 0.5, 0.8125, 0.5, 0.8125, 1.0, 0.7812, 1.0, 0.7812, 0.5, 0.7812, 0.5, 0.7812, 1.0, 0.75, 1.0, 0.75, 0.5, 0.75, 0.5, 0.75, 1.0, 0.7188, 1.0, 0.7188, 0.5, 0.7188, 0.5, 0.7188, 1.0, 0.6875, 1.0, 0.6875, 0.5, 0.6875, 0.5, 0.6875, 1.0, 0.6562, 1.0, 0.6562, 0.5, 0.6562, 0.5, 0.6562, 1.0, 0.625, 1.0, 0.625, 0.5, 0.625, 0.5, 0.625, 1.0, 0.5938, 1.0, 0.5938, 0.5, 0.5938, 0.5, 0.5938, 1.0, 0.5625, 1.0, 0.5625, 0.5, 0.5625, 0.5, 0.5625, 1.0, 0.5312, 1.0, 0.5312, 0.5, 0.5312, 0.5, 0.5312, 1.0, 0.5, 1.0, 0.5, 0.5, 0.5, 0.5, 0.5, 1.0, 0.4688, 1.0, 0.4688, 0.5, 0.4688, 0.5, 0.4688, 1.0, 0.4375, 1.0, 0.4375, 0.5, 0.4375, 0.5, 0.4375, 1.0, 0.4062, 1.0, 0.4062, 0.5, 0.4062, 0.5, 0.4062, 1.0, 0.375, 1.0, 0.375, 0.5, 0.375, 0.5, 0.375, 1.0, 0.3438, 1.0, 0.3438, 0.5, 0.3438, 0.5, 0.3438, 1.0, 0.3125, 1.0, 0.3125, 0.5, 0.3125, 0.5, 0.3125, 1.0, 0.2812, 1.0, 0.2812, 0.5, 0.2812, 0.5, 0.2812, 1.0, 0.25, 1.0, 0.25, 0.5, 0.25, 0.5, 0.25, 1.0, 0.2188, 1.0, 0.2188, 0.5, 0.2188, 0.5, 0.2188, 1.0, 0.1875, 1.0, 0.1875, 0.5, 0.1875, 0.5, 0.1875, 1.0, 0.1562, 1.0, 0.1562, 0.5, 0.1562, 0.5, 0.1562, 1.0, 0.125, 1.0, 0.125, 0.5, 0.125, 0.5, 0.125, 1.0, 0.09375, 1.0, 0.09375, 0.5, 0.09375, 0.5, 0.09375, 1.0, 0.0625, 1.0, 0.0625, 0.5, 0.2968, 0.4854, 0.25, 0.49, 0.2032, 0.4854, 0.1582, 0.4717, 0.1167, 0.4496, 0.08029, 0.4197, 0.05045, 0.3833, 0.02827, 0.3418, 0.01461, 0.2968, 0.01, 0.25, 0.01461, 0.2032, 0.02827, 0.1582, 0.05045, 0.1167, 0.08029, 0.08029, 0.1167, 0.05045, 0.1582, 0.02827, 0.2032, 0.01461, 0.25, 0.01, 0.2968, 0.01461, 0.3418, 0.02827, 0.3833, 0.05045, 0.4197, 0.08029, 0.4496, 0.1167, 0.4717, 0.1582, 0.4854, 0.2032, 0.49, 0.25, 0.4854, 0.2968, 0.4717, 0.3418, 0.4496, 0.3833, 0.4197, 0.4197, 0.3833, 0.4496, 0.3418, 0.4717, 0.0625, 0.5, 0.0625, 1.0, 0.03125, 1.0, 0.03125, 0.5, 0.03125, 0.5, 0.03125, 1.0, 0.0, 1.0, 0.0, 0.5, 0.75, 0.49, 0.7968, 0.4854, 0.8418, 0.4717, 0.8833, 0.4496, 0.9197, 0.4197, 0.9496, 0.3833, 0.9717, 0.3418, 0.9854, 0.2968, 0.99, 0.25, 0.9854, 0.2032, 0.9717, 0.1582, 0.9496, 0.1167, 0.9197, 0.08029, 0.8833, 0.05045, 0.8418, 0.02827, 0.7968, 0.01461, 0.75, 0.01, 0.7032, 0.01461, 0.6582, 0.02827, 0.6167, 0.05045, 0.5803, 0.08029, 0.5504, 0.1167, 0.5283, 0.1582, 0.5146, 0.2032, 0.51, 0.25, 0.5146, 0.2968, 0.5283, 0.3418, 0.5504, 0.3833, 0.5803, 0.4197, 0.6167, 0.4496, 0.6582, 0.4717, 0.7032, 0.4854, 1.0, 0.5, 1.0, 1.0, 0.9688, 1.0, 0.9688, 0.5, 0.9688, 0.5, 0.9688, 1.0, 0.9375, 1.0, 0.9375, 0.5, 0.9375, 0.5, 0.9375, 1.0, 0.9062, 1.0, 0.9062, 0.5, 0.9062, 0.5, 0.9062, 1.0, 0.875, 1.0, 0.875, 0.5, 0.875, 0.5, 0.875, 1.0, 0.8438, 1.0, 0.8438, 0.5, 0.8438, 0.5, 0.8438, 1.0, 0.8125, 1.0, 0.8125, 0.5, 0.8125, 0.5, 0.8125, 1.0, 0.7812, 1.0, 0.7812, 0.5, 0.7812, 0.5, 0.7812, 1.0, 0.75, 1.0, 0.75, 0.5, 0.75, 0.5, 0.75, 1.0, 0.7188, 1.0, 0.7188, 0.5, 0.7188, 0.5, 0.7188, 1.0, 0.6875, 1.0, 0.6875, 0.5, 0.6875, 0.5, 0.6875, 1.0, 0.6562, 1.0, 0.6562, 0.5, 0.6562, 0.5, 0.6562, 1.0, 0.625, 1.0, 0.625, 0.5, 0.625, 0.5, 0.625, 1.0, 0.5938, 1.0, 0.5938, 0.5, 0.5938, 0.5, 0.5938, 1.0, 0.5625, 1.0, 0.5625, 0.5, 0.5625, 0.5, 0.5625, 1.0, 0.5312, 1.0, 0.5312, 0.5, 0.5312, 0.5, 0.5312, 1.0, 0.5, 1.0, 0.5, 0.5, 0.5, 0.5, 0.5, 1.0, 0.4688, 1.0, 0.4688, 0.5, 0.4688, 0.5, 0.4688, 1.0, 0.4375, 1.0, 0.4375, 0.5, 0.4375, 0.5, 0.4375, 1.0, 0.4062, 1.0, 0.4062, 0.5, 0.4062, 0.5, 0.4062, 1.0, 0.375, 1.0, 0.375, 0.5, 0.375, 0.5, 0.375, 1.0, 0.3438, 1.0, 0.3438, 0.5, 0.3438, 0.5, 0.3438, 1.0, 0.3125, 1.0, 0.3125, 0.5, 0.3125, 0.5, 0.3125, 1.0, 0.2812, 1.0, 0.2812, 0.5, 0.2812, 0.5, 0.2812, 1.0, 0.25, 1.0, 0.25, 0.5, 0.25, 0.5, 0.25, 1.0, 0.2188, 1.0, 0.2188, 0.5, 0.2188, 0.5, 0.2188, 1.0, 0.1875, 1.0, 0.1875, 0.5, 0.1875, 0.5, 0.1875, 1.0, 0.1562, 1.0, 0.1562, 0.5, 0.1562, 0.5, 0.1562, 1.0, 0.125, 1.0, 0.125, 0.5, 0.125, 0.5, 0.125, 1.0, 0.09375, 1.0, 0.09375, 0.5, 0.09375, 0.5, 0.09375, 1.0, 0.0625, 1.0, 0.0625, 0.5, 0.2968, 0.4854, 0.25, 0.49, 0.2032, 0.4854, 0.1582, 0.4717, 0.1167, 0.4496, 0.08029, 0.4197, 0.05045, 0.3833, 0.02827, 0.3418, 0.01461, 0.2968, 0.01, 0.25, 0.01461, 0.2032, 0.02827, 0.1582, 0.05045, 0.1167, 0.08029, 0.08029, 0.1167, 0.05045, 0.1582, 0.02827, 0.2032, 0.01461, 0.25, 0.01, 0.2968, 0.01461, 0.3418, 0.02827, 0.3833, 0.05045, 0.4197, 0.08029, 0.4496, 0.1167, 0.4717, 0.1582, 0.4854, 0.2032, 0.49, 0.25, 0.4854, 0.2968, 0.4717, 0.3418, 0.4496, 0.3833, 0.4197, 0.4197, 0.3833, 0.4496, 0.3418, 0.4717, 0.0625, 0.5, 0.0625, 1.0, 0.03125, 1.0, 0.03125, 0.5, 0.03125, 0.5, 0.03125, 1.0, 0.0, 1.0, 0.0, 0.5, 0.75, 0.49, 0.7968, 0.4854, 0.8418, 0.4717, 0.8833, 0.4496, 0.9197, 0.4197, 0.9496, 0.3833, 0.9717, 0.3418, 0.9854, 0.2968, 0.99, 0.25, 0.9854, 0.2032, 0.9717, 0.1582, 0.9496, 0.1167, 0.9197, 0.08029, 0.8833, 0.05045, 0.8418, 0.02827, 0.7968, 0.01461, 0.75, 0.01, 0.7032, 0.01461, 0.6582, 0.02827, 0.6167, 0.05045, 0.5803, 0.08029, 0.5504, 0.1167, 0.5283, 0.1582, 0.5146, 0.2032, 0.51, 0.25, 0.5146, 0.2968, 0.5283, 0.3418, 0.5504, 0.3833, 0.5803, 0.4197, 0.6167, 0.4496, 0.6582, 0.4717, 0.7032, 0.4854])
me_cylinder_010.use_remesh_fix_poles = True
me_cylinder_010.use_remesh_preserve_attributes = False
me_cylinder_010.use_mirror_vertex_groups = False
me_cylinder_010.update()

# ---- objects
ob_cylinder_010 = bpy.data.objects.new('Cylinder.010', me_cylinder_010)

# ---- transforms, parenting, visibility, modifiers, constraints
ob_cylinder_010.location = (-27.8, -13.9, 2.5)
ob_cylinder_010.scale = (0.005, 0.005, 0.0005)
ob_cylinder_010.lineart.crease_threshold = 0.0

# ---- collection membership
col_collection.objects.link(ob_cylinder_010)

# ---- scene / render settings (as saved in the file)
scene.frame_start = 1; scene.frame_end = 250; scene.frame_set(0)
scene.render.engine = 'BLENDER_EEVEE_NEXT'
scene.cycles.use_denoising = False
scene.cycles.samples = 128
scene.cycles.sampling_pattern = 'TABULATED_SOBOL'
scene.cycles.use_adaptive_sampling = False
scene.cycles.use_light_tree = False
scene.view_settings.view_transform = 'Filmic'
scene.unit_settings.scale_length = 0.001
bpy.context.view_layer.update()

# ---- added for rendering (the .blend has no active camera and no usable light): camera, sun
cam_auto = bpy.data.cameras.new('AutoCamera')
cam_auto.lens = 50.0
cam_auto.sensor_width = 36.0
cam_auto.clip_end = 2712.32
ob_auto_camera = bpy.data.objects.new('AutoCamera', cam_auto)
scene.collection.objects.link(ob_auto_camera)
ob_auto_camera.location = (154.548, -185.458, 146.139)
ob_auto_camera.rotation_euler = (1.09748, -7.21219e-08, 0.694738)
scene.camera = ob_auto_camera
light_auto_sun = bpy.data.lights.new('AutoSun', 'SUN')
light_auto_sun.energy = 3.0
light_auto_sun.angle = 0.0523599
ob_auto_sun = bpy.data.objects.new('AutoSun', light_auto_sun)
scene.collection.objects.link(ob_auto_sun)
ob_auto_sun.rotation_euler = (0.872665, 0.174533, 0.523599)
bpy.context.view_layer.update()
